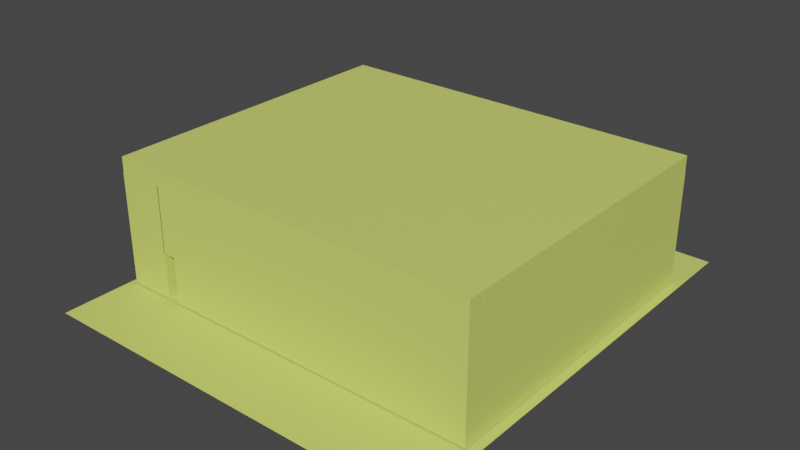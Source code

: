 # Source: untitled.blend  (saved by Blender 3.0.42; exported with 4.5.12 LTS)
import bpy
from mathutils import Matrix  # noqa: F401  (used for matrix-valued properties, if any)

bpy.ops.wm.read_factory_settings(use_empty=True)
scene = bpy.context.scene
scene.name = 'Scene'

# ---- collections
col_collection = bpy.data.collections.new('Collection'); scene.collection.children.link(col_collection)

# ---- materials (node trees are filled in below, after node groups)
mat_material_001 = bpy.data.materials.new('Material.001')
mat_material_001.use_transparent_shadow = False

# ---- material node trees
mat_material_001.use_nodes = True; mat_material_001.node_tree.nodes.clear()
_N = mat_material_001.node_tree.nodes; _L = mat_material_001.node_tree.links
n0 = _N.new('ShaderNodeBsdfPrincipled'); n0.name = 'Principled BSDF'; n0.location = (10, 300)
n0.distribution = 'GGX'
n0.subsurface_method = 'RANDOM_WALK_SKIN'
n0.inputs[0].default_value = (0.6866, 0.8, 0.162, 1.0)
n0.inputs[3].default_value = 1.45
n0.inputs[27].default_value = (0.0, 0.0, 0.0, 1.0)
n0.inputs[28].default_value = 1.0
n1 = _N.new('ShaderNodeOutputMaterial'); n1.name = 'Material Output'; n1.location = (300, 300)
_L.new(n0.outputs[0], n1.inputs[0])
n1.is_active_output = True

# ---- world
world_world = bpy.data.worlds.new('World'); scene.world = world_world
world_world.use_nodes = True; world_world.node_tree.nodes.clear()
_N = world_world.node_tree.nodes; _L = world_world.node_tree.links
n0 = _N.new('ShaderNodeOutputWorld'); n0.name = 'World Output'; n0.location = (300, 300)
n1 = _N.new('ShaderNodeBackground'); n1.name = 'Background'; n1.location = (10, 300)
n1.inputs[0].default_value = (0.05088, 0.05088, 0.05088, 1.0)
_L.new(n1.outputs[0], n0.inputs[0])
n0.is_active_output = True
world_world.color = (0.05088, 0.05088, 0.05088)
world_world.use_sun_shadow = False
world_world.sun_shadow_jitter_overblur = 0.0

# ---- meshes
me_cube_001 = bpy.data.meshes.new('Cube.001')
me_cube_001.from_pydata([(-1.0, -1.0, -1.0), (-1.0, -1.0, 1.0), (-1.0, 1.0, -1.0), (-1.0, 1.0, 1.0), (1.0, -1.0, -1.0), (1.0, -1.0, 1.0), (1.0, 1.0, -1.0), (1.0, 1.0, 1.0), (-1.0, 4.353, 1.0), (-1.0, 4.353, -1.0), (1.0, 4.353, -1.0), (1.0, 4.353, 1.0), (-1.0, -1.0, 4.718), (-1.0, 1.0, 4.718), (1.0, 1.0, 4.718), (1.0, -1.0, 4.718), (-1.0, 4.353, 4.718), (1.0, 4.353, 4.718), (-1.0, 1.0, -2.055), (-1.0, -1.0, -2.055), (1.0, 1.0, -2.055), (1.0, -1.0, -2.055), (1.0, 1.0, -2.061), (-1.0, 1.0, -2.061), (1.0, 4.353, -2.061), (-1.0, 4.353, -2.061)], [], [(0, 1, 3, 2), (7, 6, 10, 11), (6, 7, 5, 4), (4, 5, 1, 0), (4, 0, 19, 21), (8, 3, 13, 16), (9, 8, 11, 10), (6, 2, 23, 22), (11, 8, 16, 17), (2, 3, 8, 9), (14, 13, 12, 15), (13, 14, 17, 16), (5, 7, 14, 15), (7, 11, 17, 14), (3, 1, 12, 13), (1, 5, 15, 12), (18, 20, 21, 19), (2, 6, 20, 18), (0, 2, 18, 19), (6, 4, 21, 20), (22, 23, 25, 24), (9, 10, 24, 25), (2, 9, 25, 23), (10, 6, 22, 24)])
_uv = me_cube_001.uv_layers.new(name='UVMap')
_uv.uv.foreach_set('vector', [0.375, 0.0, 0.625, 0.0, 0.625, 0.25, 0.375, 0.25, 0.625, 0.5, 0.375, 0.5, 0.375, 0.5, 0.625, 0.5, 0.375, 0.5, 0.625, 0.5, 0.625, 0.75, 0.375, 0.75, 0.375, 0.75, 0.625, 0.75, 0.625, 1.0, 0.375, 1.0, 0.375, 0.75, 0.375, 1.0, 0.375, 1.0, 0.375, 0.75, 0.625, 0.25, 0.625, 0.25, 0.625, 0.25, 0.625, 0.25, 0.375, 0.25, 0.625, 0.25, 0.625, 0.5, 0.375, 0.5, 0.375, 0.5, 0.125, 0.5, 0.125, 0.5, 0.375, 0.5, 0.625, 0.5, 0.625, 0.25, 0.625, 0.25, 0.625, 0.5, 0.375, 0.25, 0.625, 0.25, 0.625, 0.25, 0.375, 0.25, 0.625, 0.5, 0.875, 0.5, 0.875, 0.75, 0.625, 0.75, 0.875, 0.5, 0.625, 0.5, 0.625, 0.5, 0.875, 0.5, 0.625, 0.75, 0.625, 0.5, 0.625, 0.5, 0.625, 0.75, 0.625, 0.5, 0.625, 0.5, 0.625, 0.5, 0.625, 0.5, 0.625, 0.25, 0.625, 0.0, 0.625, 0.0, 0.625, 0.25, 0.625, 1.0, 0.625, 0.75, 0.625, 0.75, 0.625, 1.0, 0.125, 0.5, 0.375, 0.5, 0.375, 0.75, 0.125, 0.75, 0.125, 0.5, 0.375, 0.5, 0.375, 0.5, 0.125, 0.5, 0.375, 0.0, 0.375, 0.25, 0.375, 0.25, 0.375, 0.0, 0.375, 0.5, 0.375, 0.75, 0.375, 0.75, 0.375, 0.5, 0.375, 0.5, 0.125, 0.5, 0.125, 0.5, 0.375, 0.5, 0.375, 0.25, 0.375, 0.5, 0.375, 0.5, 0.375, 0.25, 0.375, 0.25, 0.375, 0.25, 0.375, 0.25, 0.375, 0.25, 0.375, 0.5, 0.375, 0.5, 0.375, 0.5, 0.375, 0.5])
me_cube_001.use_remesh_fix_poles = True
me_cube_001.use_remesh_preserve_attributes = False
me_cube_001.update()
me_cube_002 = bpy.data.meshes.new('Cube.002')
me_cube_002.from_pydata([(-1.0, -1.0, -1.0), (-1.0, -1.0, 1.0), (-1.0, 1.0, -1.0), (-1.0, 1.0, 1.0), (1.0, -1.0, -1.0), (1.0, -1.0, 1.0), (1.0, 1.0, -1.0), (1.0, 1.0, 1.0), (-1.0, 4.398, 1.0), (-1.0, 4.398, -1.0), (1.0, 4.398, -1.0), (1.0, 4.398, 1.0), (-1.0, -1.0, 4.718), (-1.0, 1.0, 4.718), (1.0, 1.0, 4.718), (1.0, -1.0, 4.718), (-1.0, 4.398, 4.718), (1.0, 4.398, 4.718), (-1.0, 1.0, -2.16), (-1.0, -1.0, -2.16), (1.0, 1.0, -2.16), (1.0, -1.0, -2.16), (1.0, 1.0, -2.192), (-1.0, 1.0, -2.192), (1.0, 4.398, -2.192), (-1.0, 4.398, -2.192)], [], [(0, 1, 3, 2), (3, 1, 12, 13), (6, 7, 5, 4), (4, 5, 1, 0), (0, 2, 18, 19), (8, 3, 13, 16), (9, 8, 11, 10), (2, 3, 8, 9), (7, 6, 10, 11), (9, 10, 24, 25), (13, 14, 17, 16), (14, 13, 12, 15), (1, 5, 15, 12), (7, 11, 17, 14), (11, 8, 16, 17), (5, 7, 14, 15), (18, 20, 21, 19), (6, 4, 21, 20), (4, 0, 19, 21), (2, 6, 20, 18), (22, 23, 25, 24), (2, 9, 25, 23), (10, 6, 22, 24), (6, 2, 23, 22)])
_uv = me_cube_002.uv_layers.new(name='UVMap')
_uv.uv.foreach_set('vector', [0.375, 0.0, 0.625, 0.0, 0.625, 0.25, 0.375, 0.25, 0.625, 0.25, 0.625, 0.0, 0.625, 0.0, 0.625, 0.25, 0.375, 0.5, 0.625, 0.5, 0.625, 0.75, 0.375, 0.75, 0.375, 0.75, 0.625, 0.75, 0.625, 1.0, 0.375, 1.0, 0.375, 0.0, 0.375, 0.25, 0.375, 0.25, 0.375, 0.0, 0.625, 0.25, 0.625, 0.25, 0.625, 0.25, 0.625, 0.25, 0.375, 0.25, 0.625, 0.25, 0.625, 0.5, 0.375, 0.5, 0.375, 0.25, 0.625, 0.25, 0.625, 0.25, 0.375, 0.25, 0.625, 0.5, 0.375, 0.5, 0.375, 0.5, 0.625, 0.5, 0.375, 0.25, 0.375, 0.5, 0.375, 0.5, 0.375, 0.25, 0.875, 0.5, 0.625, 0.5, 0.625, 0.5, 0.875, 0.5, 0.625, 0.5, 0.875, 0.5, 0.875, 0.75, 0.625, 0.75, 0.625, 1.0, 0.625, 0.75, 0.625, 0.75, 0.625, 1.0, 0.625, 0.5, 0.625, 0.5, 0.625, 0.5, 0.625, 0.5, 0.625, 0.5, 0.625, 0.25, 0.625, 0.25, 0.625, 0.5, 0.625, 0.75, 0.625, 0.5, 0.625, 0.5, 0.625, 0.75, 0.125, 0.5, 0.375, 0.5, 0.375, 0.75, 0.125, 0.75, 0.375, 0.5, 0.375, 0.75, 0.375, 0.75, 0.375, 0.5, 0.375, 0.75, 0.375, 1.0, 0.375, 1.0, 0.375, 0.75, 0.125, 0.5, 0.375, 0.5, 0.375, 0.5, 0.125, 0.5, 0.375, 0.5, 0.125, 0.5, 0.125, 0.5, 0.375, 0.5, 0.375, 0.25, 0.375, 0.25, 0.375, 0.25, 0.375, 0.25, 0.375, 0.5, 0.375, 0.5, 0.375, 0.5, 0.375, 0.5, 0.375, 0.5, 0.125, 0.5, 0.125, 0.5, 0.375, 0.5])
me_cube_002.use_remesh_fix_poles = True
me_cube_002.use_remesh_preserve_attributes = False
me_cube_002.update()
me_cube_003 = bpy.data.meshes.new('Cube.003')
me_cube_003.from_pydata([(-1.0, -1.0, -1.0), (-1.0, -1.0, 1.0), (-1.0, 1.0, -1.0), (-1.0, 1.0, 1.0), (1.0, -1.0, -1.0), (1.0, -1.0, 1.0), (1.0, 1.0, -1.0), (1.0, 1.0, 1.0), (-1.0, 4.353, 1.0), (-1.0, 4.353, -1.0), (1.0, 4.353, -1.0), (1.0, 4.353, 1.0), (1.0, 2.924, -1.0), (1.0, 2.924, 1.0), (-1.0, 2.924, -1.0), (-1.0, 2.924, 1.0), (3.732, 1.0, 1.0), (3.732, 1.0, -1.0), (3.732, 2.924, 1.0), (3.732, 2.924, -1.0), (4.926, 1.0, 1.0), (4.926, 1.0, -1.0), (4.926, 2.924, 1.0), (4.926, 2.924, -1.0), (6.984, 1.0, 1.0), (6.984, 1.0, -1.0), (6.984, 2.924, 1.0), (6.984, 2.924, -1.0), (4.926, -3.097, 1.0), (4.926, -3.097, -1.0), (6.984, -3.097, 1.0), (6.984, -3.097, -1.0), (-1.0, 4.897, 1.0), (-1.0, 4.897, -1.0), (1.0, 4.897, -1.0), (1.0, 4.897, 1.0), (-1.0, 6.907, 1.0), (-1.0, 6.907, -1.0), (1.0, 6.907, -1.0), (1.0, 6.907, 1.0), (6.909, 4.897, 1.0), (6.909, 4.897, -1.0), (6.909, 6.907, 1.0), (6.909, 6.907, -1.0), (-1.0, 10.9, 1.0), (-1.0, 10.9, -1.0), (1.0, 10.9, -1.0), (1.0, 10.9, 1.0), (5.005, -7.107, -1.988), (5.005, -7.107, 0.01185), (5.005, -5.107, -1.988), (5.005, -5.107, 0.01185), (7.005, -7.107, -1.988), (7.005, -7.107, 0.01185), (7.005, -5.107, -1.988), (7.005, -5.107, 0.01185), (7.968, -4.12, -1.988), (7.968, -4.12, 0.01185), (9.968, -4.12, -1.988), (9.968, -4.12, 0.01185), (9.968, -5.107, 0.01185), (9.968, -5.107, -1.988), (9.968, -7.107, 0.01185), (9.968, -7.107, -1.988), (7.968, -5.107, 0.01185), (7.968, -5.107, -1.988), (7.968, -7.107, 0.01185), (7.968, -7.107, -1.988), (9.997, 2.845, -1.988), (9.997, 2.845, 0.01185), (7.997, 2.845, 0.01185), (7.997, 2.845, -1.988), (9.968, -3.044, -1.988), (9.968, -3.044, 0.01185), (7.968, -3.044, 0.01185), (7.968, -3.044, -1.988), (11.08, -7.107, -1.988), (11.08, -7.107, 0.01185), (11.08, -5.107, -1.988), (11.08, -5.107, 0.01185), (13.08, -7.107, -1.988), (13.08, -7.107, 0.01185), (13.08, -5.107, -1.988), (13.08, -5.107, 0.01185), (11.08, -3.749, 0.01185), (11.08, -3.749, -1.988), (13.08, -3.749, -1.988), (13.08, -3.749, 0.01185), (-1.034, -7.107, -0.9882), (0.9663, -7.107, -0.9882), (-1.034, -5.107, -0.9882), (0.9663, -5.107, -0.9882), (14.97, -7.107, -1.988), (14.97, -7.107, 0.01185), (14.97, -5.107, -1.988), (14.97, -5.107, 0.01185), (16.97, -7.107, -1.988), (16.97, -7.107, 0.01185), (16.97, -5.107, -1.988), (16.97, -5.107, 0.01185), (20.95, -5.107, 0.01185), (20.95, -5.107, -1.988), (20.95, -7.107, -1.988), (20.95, -7.107, 0.01185), (2.014, 7.934, -1.988), (2.014, 7.934, 0.01185), (2.014, 9.934, -1.988), (2.014, 9.934, 0.01185), (4.014, 7.934, -1.988), (4.014, 7.934, 0.01185), (4.014, 9.934, -1.988), (4.014, 9.934, 0.01185), (5.005, 7.877, -1.988), (5.005, 7.877, 0.01185), (5.005, 9.877, -1.988), (5.005, 9.877, 0.01185), (7.005, 7.877, -1.988), (7.005, 7.877, 0.01185), (7.005, 9.877, -1.988), (7.005, 9.877, 0.01185), (5.005, 10.81, 0.01185), (5.005, 10.81, -1.988), (7.005, 10.81, -1.988), (7.005, 10.81, 0.01185), (7.997, 4.914, -1.988), (7.997, 4.914, 0.01185), (7.997, 6.914, -1.988), (7.997, 6.914, 0.01185), (9.997, 4.914, -1.988), (9.997, 4.914, 0.01185), (9.997, 6.914, -1.988), (9.997, 6.914, 0.01185), (7.968, 0.8787, -1.988), (7.968, 0.8787, 0.01185), (7.968, 2.879, -1.988), (7.968, 2.879, 0.01185), (9.968, 0.8787, -1.988), (9.968, 0.8787, 0.01185), (9.968, 2.879, -1.988), (9.968, 2.879, 0.01185), (7.968, -0.05259, -1.988), (7.968, -0.05259, 0.01185), (9.968, -0.05259, 0.01185), (9.968, -0.05259, -1.988), (7.968, -2.056, -1.988), (7.968, -2.056, 0.01185), (9.968, -2.056, 0.01185), (9.968, -2.056, -1.988), (13.02, -0.05259, 0.01185), (13.02, -0.05259, -1.988), (13.02, -2.056, 0.01185), (13.02, -2.056, -1.988), (13.02, 2.879, 0.01185), (13.02, 2.879, -1.988), (13.02, 0.8787, -1.988), (13.02, 0.8787, 0.01185), (12.96, 6.914, 0.01185), (12.96, 6.914, -1.988), (12.96, 4.914, -1.988), (12.96, 4.914, 0.01185), (19.0, -4.088, -1.988), (19.0, -4.088, 0.01185), (19.0, -2.088, -1.988), (19.0, -2.088, 0.01185), (21.0, -4.088, -1.988), (21.0, -4.088, 0.01185), (21.0, -2.088, -1.988), (21.0, -2.088, 0.01185), (14.97, -2.088, -1.988), (14.97, -4.088, -1.988), (14.97, -4.088, 0.01185), (14.97, -2.088, 0.01185), (19.0, -0.2453, 0.01185), (19.0, -0.2453, -1.988), (21.0, -0.2453, -1.988), (21.0, -0.2453, 0.01185), (19.0, 0.7912, 0.01185), (19.0, 0.7912, -1.988), (21.0, 0.7912, -1.988), (21.0, 0.7912, 0.01185), (15.17, -0.2453, 0.01185), (15.17, -0.2453, -1.988), (15.17, 0.7912, 0.01185), (15.17, 0.7912, -1.988), (19.0, 2.786, 0.01185), (19.0, 2.786, -1.988), (15.17, 2.786, 0.01185), (15.17, 2.786, -1.988), (14.97, 3.87, -1.988), (14.97, 3.87, 0.01185), (14.97, 5.87, -1.988), (14.97, 5.87, 0.01185), (16.97, 3.87, -1.988), (16.97, 3.87, 0.01185), (16.97, 5.87, -1.988), (16.97, 5.87, 0.01185), (20.01, 5.87, 0.01185), (20.01, 5.87, -1.988), (20.01, 3.87, -1.988), (20.01, 3.87, 0.01185), (20.95, 5.87, 0.01185), (20.95, 5.87, -1.988), (20.95, 3.87, -1.988), (20.95, 3.87, 0.01185), (20.01, 1.951, 0.01185), (20.01, 1.951, -1.988), (20.95, 1.951, 0.01185), (20.95, 1.951, -1.988), (7.968, 8.893, -1.988), (7.968, 8.893, 0.01185), (7.968, 10.89, -1.988), (7.968, 10.89, 0.01185), (9.968, 8.893, -1.988), (9.968, 8.893, 0.01185), (9.968, 10.89, -1.988), (9.968, 10.89, 0.01185), (7.968, 7.905, -1.988), (7.968, 7.905, 0.01185), (9.968, 7.905, 0.01185), (9.968, 7.905, -1.988), (12.96, 8.893, 0.01185), (12.96, 8.893, -1.988), (12.96, 7.905, 0.01185), (12.96, 7.905, -1.988), (13.95, 8.893, 0.01185), (13.95, 8.893, -1.988), (13.95, 7.905, 0.01185), (13.95, 7.905, -1.988), (14.97, 6.889, -1.988), (14.97, 6.889, 0.01185), (14.97, 8.889, -1.988), (14.97, 8.889, 0.01185), (16.97, 6.889, -1.988), (16.97, 6.889, 0.01185), (16.97, 8.889, -1.988), (16.97, 8.889, 0.01185), (19.93, 8.889, 0.01185), (19.93, 8.889, -1.988), (19.93, 6.889, -1.988), (19.93, 6.889, 0.01185), (14.97, 10.92, 0.01185), (14.97, 10.92, -1.988), (16.97, 10.92, -1.988), (16.97, 10.92, 0.01185), (13.96, -0.2453, 0.01185), (13.96, -0.2453, -1.988), (13.96, 0.7912, 0.01185), (13.96, 0.7912, -1.988), (11.97, 0.8787, -1.988), (11.97, 0.8787, 0.01185), (11.97, 2.879, -1.988), (11.97, 2.879, 0.01185), (7.968, 1.907, -1.988), (7.968, 1.907, 0.01185), (9.968, 1.907, -1.988), (7.005, -5.107, 4.822), (13.02, 1.907, -1.988), (13.02, 1.907, 0.01185), (5.005, -5.107, 4.822), (11.97, 1.907, -1.988), (13.98, 2.879, 0.01185), (13.98, 2.879, -1.988), (13.98, 1.907, -1.988), (13.98, 1.907, 0.01185), (14.97, -6.165, -1.988), (14.97, -6.165, 0.01185), (16.97, -6.165, -1.988), (5.005, -7.107, 4.822), (20.95, -6.165, -1.988), (20.95, -6.165, 0.01185), (13.95, -6.165, 0.01185), (13.95, -5.107, 0.01185), (13.95, -5.107, -1.988), (13.95, -6.165, -1.988), (11.08, -3.1, 0.01185), (11.08, -3.1, -1.988), (13.08, -3.1, -1.988), (13.08, -3.1, 0.01185), (13.98, 6.914, 0.01185), (13.98, 6.914, -1.988), (13.98, 4.914, -1.988), (13.98, 4.914, 0.01185), (-1.0, -1.0, 4.979), (-1.0, 1.0, 4.979), (1.0, 1.0, 4.979), (1.0, -1.0, 4.979), (-1.0, 4.353, 4.979), (1.0, 4.353, 4.979), (1.0, 2.924, 4.979), (-1.0, 2.924, 4.979), (3.732, 2.924, 4.979), (3.732, 1.0, 4.979), (4.926, 2.924, 4.979), (4.926, 1.0, 4.979), (6.984, 2.924, 4.979), (6.984, 1.0, 4.979), (4.926, -3.097, 4.979), (6.984, -3.097, 4.979), (-1.0, 4.897, 4.979), (1.0, 4.897, 4.979), (-1.0, 6.907, 4.979), (1.0, 6.907, 4.979), (6.909, 6.907, 4.979), (6.909, 4.897, 4.979), (-1.0, 10.9, 4.979), (1.0, 10.9, 4.979), (5.005, -7.107, 3.991), (5.005, -5.107, 3.991), (7.005, -5.107, 3.991), (7.005, -7.107, 3.991), (9.968, -5.107, 3.991), (9.968, -4.12, 3.991), (7.968, -4.12, 3.991), (9.968, -7.107, 3.991), (7.968, -7.107, 3.991), (7.968, -5.107, 3.991), (9.997, 2.845, 3.991), (7.997, 2.845, 3.991), (7.968, -3.044, 3.991), (7.968, -2.056, 3.991), (9.997, 4.914, 3.991), (9.968, -3.044, 3.991), (9.968, -2.056, 3.991), (7.997, 4.914, 3.991), (11.08, -7.107, 3.991), (11.08, -5.107, 3.991), (13.08, -5.107, 3.991), (13.08, -7.107, 3.991), (11.08, -3.749, 3.991), (13.08, -3.749, 3.991), (14.97, -6.165, 3.991), (14.97, -5.107, 3.991), (16.97, -5.107, 3.991), (9.968, -3.044, 4.735), (16.97, -7.107, 3.991), (14.97, -7.107, 3.991), (20.95, -6.165, 3.991), (20.95, -7.107, 3.991), (20.95, -5.107, 3.991), (2.014, 7.934, 3.991), (2.014, 9.934, 3.991), (4.014, 9.934, 3.991), (4.014, 7.934, 3.991), (5.005, 7.877, 3.991), (5.005, 9.877, 3.991), (7.005, 9.877, 3.991), (7.005, 7.877, 3.991), (5.005, 10.81, 3.991), (7.005, 10.81, 3.991), (7.997, 6.914, 3.991), (9.997, 6.914, 3.991), (7.968, 1.907, 3.991), (7.968, 2.879, 3.991), (9.968, 2.879, 3.991), (7.968, -2.056, 4.735), (9.968, 0.8787, 3.991), (7.968, 0.8787, 3.991), (9.968, -0.05259, 3.991), (7.968, -0.05259, 3.991), (13.02, -2.056, 3.991), (13.02, -0.05259, 3.991), (13.02, 1.907, 3.991), (13.02, 0.8787, 3.991), (11.97, 0.8787, 3.991), (11.97, 2.879, 3.991), (12.96, 6.914, 3.991), (12.96, 4.914, 3.991), (19.0, -4.088, 3.991), (19.0, -2.088, 3.991), (21.0, -2.088, 3.991), (21.0, -4.088, 3.991), (14.97, -4.088, 3.991), (14.97, -2.088, 3.991), (19.0, -0.2453, 3.991), (21.0, -0.2453, 3.991), (19.0, 0.7912, 3.991), (21.0, 0.7912, 3.991), (15.17, 0.7912, 3.991), (15.17, -0.2453, 3.991), (15.17, 2.786, 3.991), (19.0, 2.786, 3.991), (14.97, 3.87, 3.991), (14.97, 5.87, 3.991), (16.97, 5.87, 3.991), (16.97, 3.87, 3.991), (20.01, 5.87, 3.991), (20.01, 3.87, 3.991), (20.95, 5.87, 3.991), (20.95, 3.87, 3.991), (20.95, 1.951, 3.991), (20.01, 1.951, 3.991), (7.968, 8.893, 3.991), (7.968, 10.89, 3.991), (9.968, 10.89, 3.991), (9.968, 8.893, 3.991), (9.968, 7.905, 3.991), (7.968, 7.905, 3.991), (12.96, 7.905, 3.991), (12.96, 8.893, 3.991), (13.95, 7.905, 3.991), (13.95, 8.893, 3.991), (14.97, 6.889, 3.991), (14.97, 8.889, 3.991), (16.97, 8.889, 3.991), (16.97, 6.889, 3.991), (19.93, 8.889, 3.991), (19.93, 6.889, 3.991), (14.97, 10.92, 3.991), (16.97, 10.92, 3.991), (13.96, 0.7912, 3.991), (13.96, -0.2453, 3.991), (13.02, 2.879, 3.991), (7.968, -3.044, 4.735), (13.98, 2.879, 3.991), (13.98, 1.907, 3.991), (13.95, -6.165, 3.991), (13.95, -5.107, 3.991), (11.08, -3.1, 3.991), (13.08, -3.1, 3.991), (13.98, 6.914, 3.991), (13.98, 4.914, 3.991), (7.005, -7.107, 4.822), (9.968, -5.107, 4.822), (9.968, -4.12, 4.822), (7.968, -4.12, 4.822), (9.968, -7.107, 4.822), (7.968, -7.107, 4.822), (7.968, -5.107, 4.822), (9.997, 2.845, 4.822), (7.997, 2.845, 4.822), (9.997, 4.914, 4.822), (7.997, 4.914, 4.822), (11.08, -7.107, 4.822), (11.08, -5.107, 4.822), (13.08, -5.107, 4.822), (13.08, -7.107, 4.822), (11.08, -3.749, 4.822), (13.08, -3.749, 4.822), (14.97, -6.165, 4.822), (14.97, -5.107, 4.822), (16.97, -5.107, 4.822), (16.97, -6.165, 4.822), (16.97, -7.107, 4.822), (14.97, -7.107, 4.822), (20.95, -6.165, 4.822), (20.95, -7.107, 4.822), (20.95, -5.107, 4.822), (2.014, 7.934, 4.822), (2.014, 9.934, 4.822), (4.014, 9.934, 4.822), (4.014, 7.934, 4.822), (5.005, 7.877, 4.822), (5.005, 9.877, 4.822), (7.005, 9.877, 4.822), (7.005, 7.877, 4.822), (7.997, 6.914, 4.822), (9.997, 6.914, 4.822), (7.968, 1.907, 4.822), (7.968, 2.879, 4.822), (9.968, 2.879, 4.822), (9.968, 1.907, 4.822), (9.968, 0.8787, 4.822), (7.968, 0.8787, 4.822), (9.968, -0.05259, 4.822), (7.968, -0.05259, 4.822), (13.02, 1.907, 4.822), (13.02, 0.8787, 4.822), (11.97, 0.8787, 4.822), (11.97, 2.879, 4.822), (12.96, 6.914, 4.822), (12.96, 4.914, 4.822), (19.0, -4.088, 4.822), (19.0, -2.088, 4.822), (21.0, -2.088, 4.822), (21.0, -4.088, 4.822), (14.97, -4.088, 4.822), (14.97, -2.088, 4.822), (19.0, -0.2453, 4.822), (21.0, -0.2453, 4.822), (19.0, 0.7912, 4.822), (21.0, 0.7912, 4.822), (15.17, 0.7912, 4.822), (15.17, -0.2453, 4.822), (15.17, 2.786, 4.822), (19.0, 2.786, 4.822), (14.97, 3.87, 4.822), (14.97, 5.87, 4.822), (16.97, 5.87, 4.822), (16.97, 3.87, 4.822), (20.01, 5.87, 4.822), (20.01, 3.87, 4.822), (20.95, 5.87, 4.822), (20.95, 3.87, 4.822), (20.95, 1.951, 4.822), (20.01, 1.951, 4.822), (9.968, 8.893, 4.822), (7.968, 8.893, 4.822), (9.968, 7.905, 4.822), (7.968, 7.905, 4.822), (12.96, 7.905, 4.822), (12.96, 8.893, 4.822), (13.95, 7.905, 4.822), (13.95, 8.893, 4.822), (14.97, 6.889, 4.822), (14.97, 8.889, 4.822), (16.97, 8.889, 4.822), (16.97, 6.889, 4.822), (19.93, 8.889, 4.822), (19.93, 6.889, 4.822), (13.96, 0.7912, 4.822), (13.96, -0.2453, 4.822), (13.02, 2.879, 4.822), (11.97, 1.907, 4.822), (13.98, 2.879, 4.822), (13.98, 1.907, 4.822), (13.95, -6.165, 4.822), (13.95, -5.107, 4.822), (11.08, -3.1, 4.822), (13.08, -3.1, 4.822), (13.98, 6.914, 4.822), (13.98, 4.914, 4.822), (9.968, -2.056, 4.735), (9.968, -0.05259, 4.735), (7.968, -0.05259, 4.735), (13.02, -2.056, 4.735), (13.02, -0.05259, 4.735), (1.0, 6.907, -2.019), (-1.0, 6.907, -2.019), (1.0, 10.9, -2.019), (-1.0, 10.9, -2.019), (1.0, 4.897, -2.027), (-1.0, 4.897, -2.027), (1.0, 6.907, -2.027), (-1.0, 6.907, -2.027), (1.0, 4.353, -2.048), (-1.0, 4.353, -2.048), (1.0, 4.897, -2.048), (-1.0, 4.897, -2.048), (1.0, 4.353, -2.034), (-1.0, 4.353, -2.034), (1.0, 2.924, -2.034), (-1.0, 2.924, -2.034), (1.0, 4.897, -2.034), (1.0, 6.907, -2.034), (6.909, 4.897, -2.034), (6.909, 6.907, -2.034), (1.0, 1.0, -2.03), (-1.0, 1.0, -2.03), (1.0, 2.924, -2.03), (-1.0, 2.924, -2.03), (1.0, 1.0, -2.028), (1.0, 2.924, -2.028), (3.732, 1.0, -2.028), (3.732, 2.924, -2.028), (-1.0, 1.0, -2.03), (-1.0, -1.0, -2.03), (1.0, 1.0, -2.03), (1.0, -1.0, -2.03), (6.984, 1.0, -1.0), (4.926, 1.0, -1.0), (6.984, -3.097, -1.0), (4.926, -3.097, -1.0), (4.926, 1.0, -2.062), (4.926, 2.924, -2.062), (6.984, 1.0, -2.062), (6.984, 2.924, -2.062), (3.732, 1.0, -2.017), (3.732, 2.924, -2.017), (4.926, 1.0, -2.017), (4.926, 2.924, -2.017), (6.984, 1.0, -2.03), (4.926, 1.0, -2.03), (6.984, -3.097, -2.03), (4.926, -3.097, -2.03)], [], [(0, 1, 3, 2), (13, 12, 10, 11), (6, 7, 5, 4), (4, 5, 1, 0), (0, 2, 554, 555), (13, 11, 287, 288), (11, 10, 34, 35), (14, 9, 539, 541), (93, 97, 334, 335), (14, 15, 8, 9), (2, 3, 15, 14), (156, 131, 350, 365), (2, 14, 549, 547), (7, 6, 17, 16), (23, 21, 568, 569), (240, 231, 402, 407), (6, 12, 551, 550), (12, 13, 18, 19), (23, 22, 26, 27), (16, 17, 21, 20), (19, 18, 22, 23), (129, 159, 366, 320), (24, 25, 27, 26), (15, 3, 283, 289), (25, 21, 562, 564), (184, 186, 379, 380), (28, 29, 31, 30), (25, 24, 30, 31), (31, 29, 561, 560), (20, 21, 29, 28), (35, 34, 41, 40), (9, 33, 537, 535), (235, 243, 408, 403), (9, 8, 32, 33), (213, 215, 393, 394), (37, 38, 532, 533), (32, 8, 286, 298), (33, 32, 36, 37), (40, 41, 43, 42), (38, 43, 545, 543), (131, 127, 349, 350), (38, 39, 42, 43), (45, 44, 47, 46), (37, 36, 44, 45), (39, 38, 46, 47), (38, 37, 527, 526), (48, 49, 51, 50), (50, 51, 55, 54), (54, 55, 53, 52), (52, 53, 49, 48), (50, 54, 52, 48), (64, 66, 314, 315), (65, 64, 57, 56), (67, 66, 64, 65), (99, 95, 331, 332), (56, 57, 59, 58), (60, 61, 58, 59), (243, 240, 407, 408), (72, 73, 74, 75), (63, 62, 66, 67), (61, 60, 62, 63), (65, 61, 63, 67), (68, 69, 70, 71), (145, 144, 75, 74), (128, 129, 69, 68), (125, 124, 71, 70), (61, 65, 56, 58), (124, 128, 68, 71), (144, 147, 72, 75), (180, 172, 373, 378), (76, 77, 79, 78), (83, 82, 86, 87), (82, 83, 81, 80), (80, 81, 77, 76), (78, 82, 80, 76), (269, 100, 338, 336), (87, 86, 276, 277), (82, 78, 85, 86), (251, 139, 353, 364), (78, 79, 84, 85), (88, 89, 91, 90), (11, 35, 299, 287), (94, 95, 99, 98), (97, 96, 102, 103), (96, 97, 93, 92), (264, 266, 96, 92), (215, 211, 392, 393), (268, 269, 103, 102), (266, 98, 101, 268), (127, 125, 323, 349), (98, 99, 100, 101), (104, 105, 107, 106), (106, 107, 111, 110), (110, 111, 109, 108), (108, 109, 105, 104), (106, 110, 108, 104), (137, 249, 363, 355), (112, 113, 115, 114), (114, 115, 120, 121), (118, 119, 117, 116), (116, 117, 113, 112), (114, 118, 116, 112), (57, 64, 315, 312), (121, 120, 123, 122), (119, 118, 122, 123), (118, 114, 121, 122), (1, 5, 285, 282), (124, 125, 127, 126), (126, 127, 131, 130), (265, 93, 335, 330), (211, 209, 391, 392), (126, 130, 128, 124), (62, 60, 310, 313), (252, 253, 135, 134), (134, 135, 139, 138), (249, 248, 154, 155), (133, 132, 140, 141), (252, 254, 136, 132), (236, 235, 403, 405), (140, 143, 147, 144), (132, 136, 143, 140), (119, 123, 348, 345), (136, 137, 142, 143), (147, 146, 73, 72), (141, 140, 144, 145), (155, 257, 361, 362), (233, 239, 406, 404), (149, 148, 150, 151), (146, 147, 151, 150), (143, 142, 148, 149), (147, 143, 149, 151), (256, 257, 155, 154), (259, 250, 153, 256), (260, 152, 411, 413), (250, 251, 152, 153), (5, 7, 284, 285), (130, 131, 156, 157), (129, 128, 158, 159), (128, 130, 157, 158), (163, 162, 168, 171), (162, 163, 172, 173), (166, 167, 165, 164), (164, 165, 161, 160), (162, 166, 164, 160), (257, 263, 414, 361), (169, 170, 171, 168), (160, 161, 170, 169), (206, 203, 388, 389), (162, 160, 169, 168), (175, 174, 178, 179), (167, 166, 174, 175), (166, 162, 173, 174), (239, 236, 405, 406), (177, 176, 179, 178), (174, 173, 177, 178), (120, 115, 344, 347), (177, 173, 181, 183), (183, 181, 245, 247), (177, 183, 187, 185), (66, 62, 313, 314), (173, 172, 180, 181), (184, 185, 187, 186), (176, 177, 185, 184), (183, 182, 186, 187), (30, 24, 295, 297), (188, 189, 191, 190), (190, 191, 195, 194), (194, 195, 196, 197), (192, 193, 189, 188), (190, 194, 192, 188), (199, 204, 390, 386), (199, 198, 205, 204), (193, 192, 198, 199), (192, 194, 197, 198), (84, 79, 325, 328), (201, 200, 203, 202), (198, 197, 201, 202), (175, 179, 376, 374), (197, 196, 200, 201), (204, 205, 207, 206), (198, 202, 207, 205), (20, 28, 296, 293), (202, 203, 206, 207), (208, 209, 211, 210), (210, 211, 215, 214), (214, 215, 213, 212), (123, 120, 347, 348), (210, 214, 212, 208), (59, 57, 312, 311), (219, 218, 217, 216), (212, 213, 220, 221), (209, 208, 216, 217), (208, 212, 219, 216), (148, 142, 357, 360), (219, 212, 221, 223), (229, 233, 404, 401), (218, 219, 223, 222), (225, 224, 226, 227), (221, 220, 224, 225), (223, 221, 225, 227), (222, 223, 227, 226), (228, 229, 231, 230), (235, 234, 242, 243), (263, 260, 413, 414), (232, 233, 229, 228), (230, 234, 232, 228), (204, 206, 389, 390), (237, 236, 239, 238), (234, 235, 236, 237), (233, 232, 238, 239), (232, 234, 237, 238), (241, 240, 243, 242), (234, 230, 241, 242), (60, 59, 311, 310), (230, 231, 240, 241), (245, 244, 246, 247), (181, 180, 244, 245), (146, 150, 359, 322), (182, 183, 247, 246), (138, 139, 251, 250), (83, 87, 329, 326), (254, 138, 250, 259), (137, 136, 248, 249), (136, 254, 259, 248), (28, 30, 297, 296), (150, 148, 360, 359), (248, 259, 256, 154), (256, 153, 261, 262), (3, 1, 282, 283), (134, 138, 254, 252), (132, 133, 253, 252), (261, 260, 263, 262), (179, 176, 375, 376), (153, 152, 260, 261), (257, 256, 262, 263), (113, 117, 346, 343), (96, 266, 268, 102), (101, 100, 269, 268), (49, 53, 309, 306), (94, 98, 266, 264), (92, 93, 265, 264), (273, 270, 271, 272), (94, 264, 273, 272), (264, 265, 270, 273), (95, 94, 272, 271), (275, 274, 277, 276), (86, 85, 275, 276), (200, 196, 385, 387), (85, 84, 274, 275), (279, 278, 281, 280), (157, 156, 278, 279), (159, 158, 280, 281), (158, 157, 279, 280), (284, 283, 282, 285), (289, 288, 287, 286), (283, 284, 288, 289), (288, 284, 291, 290), (290, 291, 293, 292), (292, 293, 295, 294), (295, 293, 296, 297), (286, 287, 299, 298), (300, 301, 305, 304), (298, 299, 301, 300), (301, 299, 303, 302), (390, 389, 493, 494), (329, 418, 518, 437), (349, 323, 431, 455), (318, 321, 333, 412), (387, 385, 489, 491), (418, 417, 517, 518), (415, 330, 438, 515), (388, 387, 491, 492), (331, 416, 516, 439), (384, 386, 490, 488), (416, 415, 515, 516), (344, 345, 348, 347), (343, 346, 454, 451), (385, 383, 487, 489), (346, 345, 453, 454), (345, 344, 452, 453), (381, 384, 488, 485), (360, 357, 522, 525), (322, 359, 524, 521), (336, 338, 446, 444), (344, 343, 451, 452), (339, 342, 450, 447), (383, 382, 486, 487), (330, 335, 443, 438), (342, 341, 449, 450), (382, 381, 485, 486), (413, 411, 511, 513), (341, 340, 448, 449), (379, 377, 481, 483), (361, 414, 514, 465), (340, 339, 447, 448), (375, 380, 484, 479), (393, 392, 391, 394), (414, 413, 513, 514), (338, 332, 440, 446), (380, 379, 483, 484), (334, 337, 445, 442), (402, 403, 408, 407), (378, 373, 477, 482), (337, 336, 444, 445), (335, 334, 442, 443), (332, 331, 439, 440), (374, 376, 480, 478), (376, 375, 479, 480), (351, 356, 462, 457), (328, 325, 433, 436), (369, 374, 478, 473), (271, 270, 415, 416), (176, 184, 380, 375), (70, 69, 316, 317), (186, 182, 377, 379), (8, 15, 289, 286), (217, 218, 395, 396), (36, 32, 298, 300), (246, 244, 410, 409), (103, 269, 336, 337), (209, 217, 396, 391), (135, 253, 351, 352), (145, 74, 318, 319), (95, 271, 416, 331), (191, 189, 381, 382), (270, 265, 330, 415), (244, 180, 378, 410), (97, 103, 337, 334), (139, 135, 352, 353), (40, 42, 302, 303), (182, 246, 409, 377), (69, 129, 320, 316), (195, 191, 382, 383), (100, 99, 332, 338), (74, 73, 321, 318), (35, 40, 303, 299), (249, 155, 362, 363), (165, 167, 369, 370), (277, 274, 417, 418), (42, 39, 301, 302), (152, 251, 364, 411), (107, 105, 339, 340), (220, 213, 394, 398), (7, 16, 291, 284), (73, 146, 322, 321), (18, 13, 288, 290), (161, 165, 370, 367), (125, 70, 317, 323), (87, 277, 418, 329), (47, 44, 304, 305), (189, 193, 384, 381), (111, 107, 340, 341), (218, 222, 397, 395), (274, 84, 328, 417), (39, 47, 305, 301), (171, 170, 371, 372), (44, 36, 300, 304), (253, 133, 356, 351), (109, 111, 341, 342), (226, 224, 400, 399), (79, 77, 324, 325), (281, 278, 419, 420), (133, 141, 358, 356), (196, 195, 383, 385), (163, 171, 372, 368), (222, 226, 399, 397), (105, 109, 342, 339), (170, 161, 367, 371), (224, 220, 398, 400), (159, 281, 420, 366), (142, 137, 355, 357), (16, 20, 293, 291), (278, 156, 365, 419), (51, 49, 306, 307), (193, 199, 386, 384), (22, 18, 290, 292), (115, 113, 343, 344), (24, 26, 294, 295), (81, 83, 326, 327), (55, 51, 307, 308), (203, 200, 387, 388), (231, 229, 401, 402), (172, 163, 368, 373), (26, 22, 292, 294), (77, 81, 327, 324), (141, 145, 319, 358), (53, 55, 308, 309), (117, 119, 345, 346), (167, 175, 374, 369), (255, 258, 267, 421), (427, 422, 423, 424), (422, 427, 426, 425), (434, 433, 432, 435), (433, 434, 437, 436), (438, 439, 516, 515), (441, 438, 443, 442), (441, 442, 445, 444), (449, 448, 447, 450), (453, 452, 451, 454), (456, 430, 470, 469), (430, 431, 429, 428), (456, 455, 431, 430), (460, 457, 462, 461), (461, 462, 464, 463), (512, 467, 466, 465), (469, 470, 520, 519), (473, 472, 471, 474), (471, 472, 476, 475), (472, 473, 478, 477), (477, 478, 480, 479), (477, 479, 481, 482), (481, 479, 484, 483), (487, 486, 485, 488), (487, 488, 490, 489), (489, 490, 492, 491), (492, 490, 494, 493), (495, 496, 498, 497), (500, 499, 501, 502), (495, 497, 499, 500), (505, 506, 508, 507), (505, 504, 503, 506), (482, 481, 509, 510), (460, 461, 467, 512), (459, 460, 512, 468), (468, 512, 465, 511), (459, 458, 457, 460), (511, 465, 514, 513), (440, 441, 444, 446), (440, 439, 438, 441), (436, 437, 518, 517), (350, 349, 455, 456), (417, 328, 436, 517), (386, 390, 494, 490), (420, 419, 519, 520), (389, 388, 492, 493), (366, 420, 520, 470), (352, 351, 457, 458), (419, 365, 469, 519), (353, 352, 458, 459), (394, 391, 496, 495), (396, 395, 497, 498), (358, 357, 463, 464), (391, 396, 498, 496), (356, 358, 464, 462), (307, 306, 267, 258), (357, 355, 461, 463), (308, 307, 258, 255), (309, 308, 255, 421), (398, 394, 495, 500), (306, 309, 421, 267), (395, 397, 499, 497), (310, 311, 423, 422), (399, 400, 502, 501), (311, 312, 424, 423), (397, 399, 501, 499), (314, 313, 425, 426), (400, 398, 500, 502), (313, 310, 422, 425), (402, 401, 503, 504), (362, 361, 465, 466), (312, 315, 427, 424), (403, 402, 504, 505), (355, 363, 467, 461), (315, 314, 426, 427), (364, 353, 459, 468), (401, 404, 506, 503), (317, 316, 428, 429), (406, 405, 507, 508), (320, 366, 470, 430), (404, 406, 508, 506), (365, 350, 456, 469), (316, 320, 430, 428), (405, 403, 505, 507), (370, 369, 473, 474), (323, 317, 429, 431), (367, 370, 474, 471), (325, 324, 432, 433), (409, 410, 510, 509), (372, 371, 475, 476), (410, 378, 482, 510), (368, 372, 476, 472), (327, 326, 434, 435), (377, 409, 509, 481), (371, 367, 471, 475), (324, 327, 435, 432), (363, 362, 466, 467), (411, 364, 468, 511), (373, 368, 472, 477), (326, 329, 437, 434), (521, 354, 412, 333), (522, 523, 354, 521), (522, 521, 524, 525), (359, 360, 525, 524), (319, 318, 412, 354), (358, 319, 354, 523), (357, 358, 523, 522), (321, 322, 521, 333), (526, 527, 529, 528), (46, 38, 526, 528), (45, 46, 528, 529), (37, 45, 529, 527), (530, 531, 533, 532), (33, 37, 533, 531), (34, 33, 531, 530), (38, 34, 530, 532), (534, 535, 537, 536), (34, 10, 534, 536), (33, 34, 536, 537), (10, 9, 535, 534), (540, 541, 539, 538), (10, 12, 540, 538), (12, 14, 541, 540), (9, 10, 538, 539), (542, 543, 545, 544), (41, 34, 542, 544), (43, 41, 544, 545), (34, 38, 543, 542), (546, 547, 549, 548), (12, 6, 546, 548), (6, 2, 547, 546), (14, 12, 548, 549), (550, 551, 553, 552), (17, 6, 550, 552), (19, 17, 552, 553), (12, 19, 553, 551), (554, 556, 557, 555), (6, 4, 557, 556), (4, 0, 555, 557), (2, 6, 556, 554), (560, 561, 573, 572), (21, 25, 558, 559), (25, 31, 560, 558), (29, 21, 559, 561), (562, 563, 565, 564), (21, 23, 563, 562), (23, 27, 565, 563), (27, 25, 564, 565), (566, 567, 569, 568), (17, 19, 567, 566), (21, 17, 566, 568), (19, 23, 569, 567), (571, 570, 572, 573), (558, 560, 572, 570), (559, 558, 570, 571), (561, 559, 571, 573)])
_uv = me_cube_003.uv_layers.new(name='UVMap')
_uv.uv.foreach_set('vector', [0.375, 0.0, 0.625, 0.0, 0.625, 0.25, 0.375, 0.25, 0.625, 0.5, 0.375, 0.5, 0.375, 0.5, 0.625, 0.5, 0.375, 0.5, 0.625, 0.5, 0.625, 0.75, 0.375, 0.75, 0.375, 0.75, 0.625, 0.75, 0.625, 1.0, 0.375, 1.0, 0.375, 0.0, 0.375, 0.25, 0.375, 0.25, 0.375, 0.0, 0.625, 0.5, 0.625, 0.5, 0.625, 0.5, 0.625, 0.5, 0.625, 0.5, 0.375, 0.5, 0.375, 0.5, 0.625, 0.5, 0.375, 0.25, 0.375, 0.25, 0.375, 0.25, 0.375, 0.25, 0.625, 1.0, 0.625, 0.75, 0.625, 0.75, 0.625, 1.0, 0.375, 0.25, 0.625, 0.25, 0.625, 0.25, 0.375, 0.25, 0.375, 0.25, 0.625, 0.25, 0.625, 0.25, 0.375, 0.25, 0.625, 0.5, 0.625, 0.5, 0.625, 0.5, 0.625, 0.5, 0.375, 0.25, 0.375, 0.25, 0.375, 0.25, 0.375, 0.25, 0.625, 0.5, 0.375, 0.5, 0.375, 0.5, 0.625, 0.5, 0.375, 0.5, 0.375, 0.5, 0.375, 0.5, 0.375, 0.5, 0.625, 0.25, 0.625, 0.25, 0.625, 0.25, 0.625, 0.25, 0.375, 0.5, 0.375, 0.5, 0.375, 0.5, 0.375, 0.5, 0.375, 0.5, 0.625, 0.5, 0.625, 0.5, 0.375, 0.5, 0.375, 0.5, 0.625, 0.5, 0.625, 0.5, 0.375, 0.5, 0.625, 0.5, 0.375, 0.5, 0.375, 0.5, 0.625, 0.5, 0.375, 0.5, 0.625, 0.5, 0.625, 0.5, 0.375, 0.5, 0.625, 0.75, 0.625, 0.75, 0.625, 0.75, 0.625, 0.75, 0.625, 0.5, 0.375, 0.5, 0.375, 0.5, 0.625, 0.5, 0.625, 0.25, 0.625, 0.25, 0.625, 0.25, 0.625, 0.25, 0.375, 0.5, 0.375, 0.5, 0.375, 0.5, 0.375, 0.5, 0.625, 0.25, 0.625, 0.25, 0.625, 0.25, 0.625, 0.25, 0.625, 0.5, 0.375, 0.5, 0.375, 0.5, 0.625, 0.5, 0.375, 0.5, 0.625, 0.5, 0.625, 0.5, 0.375, 0.5, 0.375, 0.5, 0.375, 0.5, 0.375, 0.5, 0.375, 0.5, 0.625, 0.5, 0.375, 0.5, 0.375, 0.5, 0.625, 0.5, 0.625, 0.5, 0.375, 0.5, 0.375, 0.5, 0.625, 0.5, 0.375, 0.25, 0.375, 0.25, 0.375, 0.25, 0.375, 0.25, 0.625, 0.5, 0.625, 0.5, 0.625, 0.5, 0.625, 0.5, 0.375, 0.25, 0.625, 0.25, 0.625, 0.25, 0.375, 0.25, 0.625, 0.75, 0.625, 0.5, 0.625, 0.5, 0.625, 0.75, 0.125, 0.5, 0.375, 0.5, 0.375, 0.5, 0.125, 0.5, 0.625, 0.25, 0.625, 0.25, 0.625, 0.25, 0.625, 0.25, 0.375, 0.25, 0.625, 0.25, 0.625, 0.25, 0.375, 0.25, 0.625, 0.5, 0.375, 0.5, 0.375, 0.5, 0.625, 0.5, 0.375, 0.5, 0.375, 0.5, 0.375, 0.5, 0.375, 0.5, 0.625, 0.5, 0.625, 0.25, 0.625, 0.25, 0.625, 0.5, 0.375, 0.5, 0.625, 0.5, 0.625, 0.5, 0.375, 0.5, 0.375, 0.25, 0.625, 0.25, 0.625, 0.5, 0.375, 0.5, 0.375, 0.25, 0.625, 0.25, 0.625, 0.25, 0.375, 0.25, 0.625, 0.5, 0.375, 0.5, 0.375, 0.5, 0.625, 0.5, 0.375, 0.5, 0.125, 0.5, 0.125, 0.5, 0.375, 0.5, 0.375, 0.0, 0.625, 0.0, 0.625, 0.25, 0.375, 0.25, 0.375, 0.25, 0.625, 0.25, 0.625, 0.5, 0.375, 0.5, 0.375, 0.5, 0.625, 0.5, 0.625, 0.75, 0.375, 0.75, 0.375, 0.75, 0.625, 0.75, 0.625, 1.0, 0.375, 1.0, 0.125, 0.5, 0.375, 0.5, 0.375, 0.75, 0.125, 0.75, 0.625, 0.25, 0.625, 0.0, 0.625, 0.0, 0.625, 0.25, 0.375, 0.25, 0.625, 0.25, 0.625, 0.25, 0.375, 0.25, 0.375, 0.0, 0.625, 0.0, 0.625, 0.25, 0.375, 0.25, 0.625, 0.5, 0.625, 0.25, 0.625, 0.25, 0.625, 0.5, 0.375, 0.25, 0.625, 0.25, 0.625, 0.5, 0.375, 0.5, 0.375, 0.5, 0.125, 0.5, 0.125, 0.5, 0.375, 0.5, 0.625, 0.5, 0.625, 0.25, 0.625, 0.25, 0.625, 0.5, 0.375, 0.75, 0.625, 0.75, 0.625, 1.0, 0.375, 1.0, 0.375, 0.75, 0.625, 0.75, 0.625, 1.0, 0.375, 1.0, 0.125, 0.5, 0.375, 0.5, 0.375, 0.75, 0.125, 0.75, 0.625, 0.5, 0.875, 0.5, 0.875, 0.75, 0.625, 0.75, 0.375, 0.75, 0.625, 0.75, 0.625, 1.0, 0.375, 1.0, 0.625, 0.0, 0.375, 0.0, 0.375, 0.0, 0.625, 0.0, 0.375, 0.75, 0.625, 0.75, 0.625, 0.75, 0.375, 0.75, 0.625, 0.0, 0.375, 0.0, 0.375, 0.0, 0.625, 0.0, 0.875, 0.5, 0.625, 0.5, 0.625, 0.5, 0.875, 0.5, 0.125, 0.75, 0.375, 0.75, 0.375, 0.75, 0.125, 0.75, 0.125, 0.75, 0.375, 0.75, 0.375, 0.75, 0.125, 0.75, 0.625, 0.25, 0.625, 0.25, 0.625, 0.25, 0.625, 0.25, 0.375, 0.0, 0.625, 0.0, 0.625, 0.25, 0.375, 0.25, 0.625, 0.5, 0.375, 0.5, 0.375, 0.5, 0.625, 0.5, 0.375, 0.5, 0.625, 0.5, 0.625, 0.75, 0.375, 0.75, 0.375, 0.75, 0.625, 0.75, 0.625, 1.0, 0.375, 1.0, 0.125, 0.5, 0.375, 0.5, 0.375, 0.75, 0.125, 0.75, 0.625, 0.6321, 0.625, 0.5, 0.625, 0.5, 0.625, 0.6321, 0.625, 0.5, 0.375, 0.5, 0.375, 0.5, 0.625, 0.5, 0.375, 0.5, 0.125, 0.5, 0.125, 0.5, 0.375, 0.5, 0.625, 0.5, 0.625, 0.5, 0.625, 0.5, 0.625, 0.5, 0.375, 0.25, 0.625, 0.25, 0.625, 0.25, 0.375, 0.25, 0.0, 0.0, 1.0, 0.0, 1.0, 1.0, 0.0, 1.0, 0.625, 0.5, 0.625, 0.5, 0.625, 0.5, 0.625, 0.5, 0.375, 0.25, 0.625, 0.25, 0.625, 0.5, 0.375, 0.5, 0.625, 0.75, 0.375, 0.75, 0.375, 0.75, 0.625, 0.75, 0.375, 0.75, 0.625, 0.75, 0.625, 1.0, 0.375, 1.0, 0.125, 0.6321, 0.375, 0.6321, 0.375, 0.75, 0.125, 0.75, 0.625, 0.5, 0.625, 0.25, 0.625, 0.25, 0.625, 0.5, 0.375, 0.6321, 0.625, 0.6321, 0.625, 0.75, 0.375, 0.75, 0.375, 0.6321, 0.375, 0.5, 0.375, 0.5, 0.375, 0.6321, 0.625, 0.25, 0.625, 0.0, 0.625, 0.0, 0.625, 0.25, 0.375, 0.5, 0.625, 0.5, 0.625, 0.5, 0.375, 0.5, 0.375, 0.0, 0.625, 0.0, 0.625, 0.25, 0.375, 0.25, 0.375, 0.25, 0.625, 0.25, 0.625, 0.5, 0.375, 0.5, 0.375, 0.5, 0.625, 0.5, 0.625, 0.75, 0.375, 0.75, 0.375, 0.75, 0.625, 0.75, 0.625, 1.0, 0.375, 1.0, 0.125, 0.5, 0.375, 0.5, 0.375, 0.75, 0.125, 0.75, 0.625, 0.75, 0.625, 0.75, 0.625, 0.75, 0.625, 0.75, 0.375, 0.0, 0.625, 0.0, 0.625, 0.25, 0.375, 0.25, 0.375, 0.25, 0.625, 0.25, 0.625, 0.25, 0.375, 0.25, 0.375, 0.5, 0.625, 0.5, 0.625, 0.75, 0.375, 0.75, 0.375, 0.75, 0.625, 0.75, 0.625, 1.0, 0.375, 1.0, 0.125, 0.5, 0.375, 0.5, 0.375, 0.75, 0.125, 0.75, 0.625, 0.25, 0.625, 0.25, 0.625, 0.25, 0.625, 0.25, 0.375, 0.25, 0.625, 0.25, 0.625, 0.5, 0.375, 0.5, 0.625, 0.5, 0.375, 0.5, 0.375, 0.5, 0.625, 0.5, 0.375, 0.5, 0.125, 0.5, 0.125, 0.5, 0.375, 0.5, 0.625, 1.0, 0.625, 0.75, 0.625, 0.75, 0.625, 1.0, 0.375, 0.0, 0.625, 0.0, 0.625, 0.25, 0.375, 0.25, 0.375, 0.25, 0.625, 0.25, 0.625, 0.5, 0.375, 0.5, 0.625, 0.1179, 0.625, 0.0, 0.625, 0.0, 0.625, 0.1179, 0.625, 0.25, 0.625, 0.0, 0.625, 0.0, 0.625, 0.25, 0.125, 0.5, 0.375, 0.5, 0.375, 0.75, 0.125, 0.75, 0.375, 0.75, 0.375, 0.5, 0.375, 0.5, 0.375, 0.75, 0.375, 0.1286, 0.625, 0.1286, 0.625, 0.25, 0.375, 0.25, 0.375, 0.25, 0.625, 0.25, 0.625, 0.5, 0.375, 0.5, 0.625, 0.75, 0.375, 0.75, 0.375, 0.75, 0.625, 0.75, 0.625, 0.0, 0.375, 0.0, 0.375, 0.0, 0.625, 0.0, 0.125, 0.6214, 0.375, 0.6214, 0.375, 0.75, 0.125, 0.75, 0.625, 0.5, 0.625, 0.5, 0.625, 0.5, 0.625, 0.5, 0.125, 0.75, 0.375, 0.75, 0.375, 0.75, 0.125, 0.75, 0.125, 0.75, 0.375, 0.75, 0.375, 0.75, 0.125, 0.75, 0.625, 0.5, 0.625, 0.5, 0.625, 0.5, 0.625, 0.5, 0.375, 0.75, 0.625, 0.75, 0.625, 0.75, 0.375, 0.75, 0.375, 0.75, 0.625, 0.75, 0.625, 0.75, 0.375, 0.75, 0.625, 0.0, 0.375, 0.0, 0.375, 0.0, 0.625, 0.0, 0.625, 0.75, 0.625, 0.6214, 0.625, 0.6214, 0.625, 0.75, 0.625, 0.75, 0.625, 0.75, 0.625, 0.75, 0.625, 0.75, 0.375, 0.75, 0.625, 0.75, 0.625, 0.75, 0.375, 0.75, 0.625, 0.75, 0.375, 0.75, 0.375, 0.75, 0.625, 0.75, 0.375, 0.75, 0.625, 0.75, 0.625, 0.75, 0.375, 0.75, 0.375, 0.75, 0.375, 0.75, 0.375, 0.75, 0.375, 0.75, 0.375, 0.6214, 0.625, 0.6214, 0.625, 0.75, 0.375, 0.75, 0.375, 0.6214, 0.375, 0.5, 0.375, 0.5, 0.375, 0.6214, 0.625, 0.5, 0.625, 0.5, 0.625, 0.5, 0.625, 0.5, 0.375, 0.5, 0.625, 0.5, 0.625, 0.5, 0.375, 0.5, 0.625, 0.75, 0.625, 0.5, 0.625, 0.5, 0.625, 0.75, 0.375, 0.5, 0.625, 0.5, 0.625, 0.5, 0.375, 0.5, 0.625, 0.75, 0.375, 0.75, 0.375, 0.75, 0.625, 0.75, 0.375, 0.75, 0.375, 0.5, 0.375, 0.5, 0.375, 0.75, 0.625, 0.25, 0.375, 0.25, 0.375, 0.25, 0.625, 0.25, 0.375, 0.25, 0.625, 0.25, 0.625, 0.25, 0.375, 0.25, 0.375, 0.5, 0.625, 0.5, 0.625, 0.75, 0.375, 0.75, 0.375, 0.75, 0.625, 0.75, 0.625, 1.0, 0.375, 1.0, 0.125, 0.5, 0.375, 0.5, 0.375, 0.75, 0.125, 0.75, 0.625, 0.6214, 0.625, 0.6214, 0.625, 0.6214, 0.625, 0.6214, 0.375, 0.0, 0.625, 0.0, 0.625, 0.25, 0.375, 0.25, 0.375, 1.0, 0.625, 1.0, 0.625, 1.0, 0.375, 1.0, 0.625, 0.75, 0.625, 0.75, 0.625, 0.75, 0.625, 0.75, 0.125, 0.5, 0.125, 0.75, 0.125, 0.75, 0.125, 0.5, 0.625, 0.5, 0.375, 0.5, 0.375, 0.5, 0.625, 0.5, 0.625, 0.5, 0.375, 0.5, 0.375, 0.5, 0.625, 0.5, 0.375, 0.5, 0.125, 0.5, 0.125, 0.5, 0.375, 0.5, 0.625, 0.75, 0.625, 0.5, 0.625, 0.5, 0.625, 0.75, 0.375, 0.25, 0.625, 0.25, 0.625, 0.5, 0.375, 0.5, 0.375, 0.5, 0.125, 0.5, 0.125, 0.5, 0.375, 0.5, 0.625, 0.25, 0.625, 0.25, 0.625, 0.25, 0.625, 0.25, 0.125, 0.5, 0.125, 0.5, 0.125, 0.5, 0.125, 0.5, 0.125, 0.5, 0.125, 0.5, 0.125, 0.5, 0.125, 0.5, 0.125, 0.5, 0.125, 0.5, 0.125, 0.5, 0.125, 0.5, 0.625, 1.0, 0.625, 0.75, 0.625, 0.75, 0.625, 1.0, 0.375, 0.25, 0.625, 0.25, 0.625, 0.25, 0.375, 0.25, 0.625, 0.25, 0.375, 0.25, 0.375, 0.25, 0.625, 0.25, 0.625, 0.25, 0.375, 0.25, 0.375, 0.25, 0.625, 0.25, 0.375, 0.25, 0.625, 0.25, 0.625, 0.25, 0.375, 0.25, 0.625, 0.5, 0.625, 0.5, 0.625, 0.5, 0.625, 0.5, 0.375, 0.0, 0.625, 0.0, 0.625, 0.25, 0.375, 0.25, 0.375, 0.25, 0.625, 0.25, 0.625, 0.5, 0.375, 0.5, 0.375, 0.5, 0.625, 0.5, 0.625, 0.5, 0.375, 0.5, 0.375, 0.75, 0.625, 0.75, 0.625, 1.0, 0.375, 1.0, 0.125, 0.5, 0.375, 0.5, 0.375, 0.75, 0.125, 0.75, 0.625, 0.75, 0.625, 0.75, 0.625, 0.75, 0.625, 0.75, 0.625, 0.75, 0.375, 0.75, 0.375, 0.75, 0.625, 0.75, 0.625, 0.75, 0.375, 0.75, 0.375, 0.75, 0.625, 0.75, 0.375, 0.75, 0.375, 0.5, 0.375, 0.5, 0.375, 0.75, 0.625, 0.25, 0.625, 0.25, 0.625, 0.25, 0.625, 0.25, 0.375, 0.5, 0.625, 0.5, 0.625, 0.75, 0.375, 0.75, 0.375, 0.75, 0.375, 0.5, 0.375, 0.5, 0.375, 0.75, 0.625, 0.5, 0.625, 0.5, 0.625, 0.5, 0.625, 0.5, 0.375, 0.5, 0.625, 0.5, 0.625, 0.5, 0.375, 0.5, 0.625, 0.75, 0.375, 0.75, 0.375, 0.75, 0.625, 0.75, 0.375, 0.75, 0.375, 0.75, 0.375, 0.75, 0.375, 0.75, 0.625, 0.5, 0.625, 0.5, 0.625, 0.5, 0.625, 0.5, 0.375, 0.75, 0.625, 0.75, 0.625, 0.75, 0.375, 0.75, 0.375, 0.0, 0.625, 0.0, 0.625, 0.25, 0.375, 0.25, 0.375, 0.25, 0.625, 0.25, 0.625, 0.5, 0.375, 0.5, 0.375, 0.5, 0.625, 0.5, 0.625, 0.75, 0.375, 0.75, 0.625, 0.5, 0.625, 0.25, 0.625, 0.25, 0.625, 0.5, 0.125, 0.5, 0.375, 0.5, 0.375, 0.75, 0.125, 0.75, 0.625, 0.5, 0.625, 0.25, 0.625, 0.25, 0.625, 0.5, 0.375, 0.75, 0.625, 0.75, 0.625, 1.0, 0.375, 1.0, 0.375, 0.75, 0.625, 0.75, 0.625, 0.75, 0.375, 0.75, 0.625, 0.0, 0.375, 0.0, 0.375, 0.0, 0.625, 0.0, 0.125, 0.75, 0.375, 0.75, 0.375, 0.75, 0.125, 0.75, 0.625, 0.75, 0.625, 0.75, 0.625, 0.75, 0.625, 0.75, 0.375, 0.75, 0.375, 0.75, 0.375, 0.75, 0.375, 0.75, 0.625, 1.0, 0.625, 0.75, 0.625, 0.75, 0.625, 1.0, 0.625, 0.75, 0.375, 0.75, 0.375, 0.75, 0.625, 0.75, 0.375, 0.75, 0.625, 0.75, 0.625, 0.75, 0.375, 0.75, 0.375, 0.75, 0.625, 0.75, 0.625, 0.75, 0.375, 0.75, 0.375, 0.75, 0.375, 0.75, 0.375, 0.75, 0.375, 0.75, 0.625, 0.75, 0.375, 0.75, 0.375, 0.75, 0.625, 0.75, 0.375, 0.0, 0.625, 0.0, 0.625, 0.25, 0.375, 0.25, 0.625, 0.5, 0.375, 0.5, 0.375, 0.5, 0.625, 0.5, 0.625, 0.6214, 0.625, 0.5, 0.625, 0.5, 0.625, 0.6214, 0.375, 0.75, 0.625, 0.75, 0.625, 1.0, 0.375, 1.0, 0.125, 0.5, 0.375, 0.5, 0.375, 0.75, 0.125, 0.75, 0.625, 0.75, 0.625, 0.75, 0.625, 0.75, 0.625, 0.75, 0.375, 0.5, 0.625, 0.5, 0.625, 0.75, 0.375, 0.75, 0.375, 0.5, 0.625, 0.5, 0.625, 0.5, 0.375, 0.5, 0.625, 0.75, 0.375, 0.75, 0.375, 0.75, 0.625, 0.75, 0.375, 0.75, 0.375, 0.5, 0.375, 0.5, 0.375, 0.75, 0.375, 0.25, 0.625, 0.25, 0.625, 0.5, 0.375, 0.5, 0.375, 0.5, 0.125, 0.5, 0.125, 0.5, 0.375, 0.5, 0.375, 0.5, 0.375, 0.5, 0.375, 0.5, 0.375, 0.5, 0.375, 0.25, 0.625, 0.25, 0.625, 0.25, 0.375, 0.25, 0.375, 0.25, 0.625, 0.25, 0.625, 0.25, 0.375, 0.25, 0.375, 0.25, 0.625, 0.25, 0.625, 0.25, 0.375, 0.25, 0.625, 0.75, 0.625, 0.75, 0.625, 0.75, 0.625, 0.75, 0.625, 0.25, 0.375, 0.25, 0.375, 0.25, 0.625, 0.25, 0.375, 0.5, 0.625, 0.5, 0.625, 0.5, 0.375, 0.5, 0.625, 0.5, 0.625, 0.5, 0.625, 0.5, 0.625, 0.5, 0.375, 0.6214, 0.375, 0.5, 0.375, 0.5, 0.375, 0.6214, 0.625, 0.75, 0.375, 0.75, 0.375, 0.75, 0.625, 0.75, 0.375, 0.75, 0.375, 0.6214, 0.375, 0.6214, 0.375, 0.75, 0.625, 0.5, 0.625, 0.5, 0.625, 0.5, 0.625, 0.5, 0.625, 0.75, 0.625, 0.75, 0.625, 0.75, 0.625, 0.75, 0.375, 0.75, 0.375, 0.6214, 0.375, 0.6214, 0.375, 0.75, 0.375, 0.6214, 0.375, 0.5, 0.375, 0.5, 0.375, 0.6214, 0.625, 0.25, 0.625, 0.0, 0.625, 0.0, 0.625, 0.25, 0.125, 0.5, 0.375, 0.5, 0.375, 0.6214, 0.125, 0.6214, 0.375, 0.0, 0.625, 0.0, 0.625, 0.1286, 0.375, 0.1286, 0.375, 0.5, 0.625, 0.5, 0.625, 0.6214, 0.375, 0.6214, 0.625, 0.5, 0.625, 0.25, 0.625, 0.25, 0.625, 0.5, 0.375, 0.5, 0.625, 0.5, 0.625, 0.5, 0.375, 0.5, 0.625, 0.6214, 0.375, 0.6214, 0.375, 0.6214, 0.625, 0.6214, 0.625, 1.0, 0.625, 0.75, 0.625, 0.75, 0.625, 1.0, 0.375, 0.75, 0.375, 0.6321, 0.375, 0.6321, 0.375, 0.75, 0.375, 0.5, 0.625, 0.5, 0.625, 0.6321, 0.375, 0.6321, 0.625, 1.0, 0.625, 0.75, 0.625, 0.75, 0.625, 1.0, 0.125, 0.5, 0.375, 0.5, 0.375, 0.6321, 0.125, 0.6321, 0.375, 0.0, 0.625, 0.0, 0.625, 0.1179, 0.375, 0.1179, 0.375, 0.1179, 0.625, 0.1179, 0.625, 0.25, 0.375, 0.25, 0.125, 0.5, 0.125, 0.6321, 0.125, 0.6321, 0.125, 0.5, 0.375, 0.1179, 0.625, 0.1179, 0.625, 0.1179, 0.375, 0.1179, 0.625, 0.25, 0.375, 0.25, 0.375, 0.25, 0.625, 0.25, 0.375, 0.25, 0.625, 0.25, 0.625, 0.5, 0.375, 0.5, 0.375, 0.5, 0.125, 0.5, 0.125, 0.5, 0.375, 0.5, 0.625, 0.5, 0.625, 0.5, 0.625, 0.5, 0.625, 0.5, 0.375, 0.25, 0.625, 0.25, 0.625, 0.25, 0.375, 0.25, 0.375, 0.5, 0.625, 0.5, 0.625, 0.75, 0.375, 0.75, 0.375, 0.5, 0.625, 0.5, 0.625, 0.5, 0.375, 0.5, 0.625, 0.75, 0.375, 0.75, 0.375, 0.75, 0.625, 0.75, 0.375, 0.75, 0.375, 0.5, 0.375, 0.5, 0.375, 0.75, 0.625, 0.5, 0.875, 0.5, 0.875, 0.75, 0.625, 0.75, 0.875, 0.5, 0.625, 0.5, 0.625, 0.5, 0.875, 0.5, 0.875, 0.5, 0.625, 0.5, 0.625, 0.5, 0.875, 0.5, 0.625, 0.5, 0.625, 0.5, 0.625, 0.5, 0.625, 0.5, 0.625, 0.5, 0.625, 0.5, 0.625, 0.5, 0.625, 0.5, 0.625, 0.5, 0.625, 0.5, 0.625, 0.5, 0.625, 0.5, 0.625, 0.5, 0.625, 0.5, 0.625, 0.5, 0.625, 0.5, 0.875, 0.5, 0.625, 0.5, 0.625, 0.5, 0.875, 0.5, 0.875, 0.5, 0.625, 0.5, 0.625, 0.5, 0.875, 0.5, 0.875, 0.5, 0.625, 0.5, 0.625, 0.5, 0.875, 0.5, 0.625, 0.5, 0.625, 0.5, 0.625, 0.5, 0.625, 0.5, 0.625, 0.75, 0.625, 0.75, 0.625, 0.75, 0.625, 0.75, 0.625, 0.5, 0.625, 0.5, 0.625, 0.5, 0.625, 0.5, 0.625, 0.25, 0.625, 0.0, 0.625, 0.0, 0.625, 0.25, 0.625, 1.0, 0.625, 0.75, 0.625, 0.75, 0.625, 1.0, 0.625, 0.5, 0.625, 0.5, 0.625, 0.5, 0.625, 0.5, 0.625, 0.5, 0.625, 0.25, 0.625, 0.25, 0.625, 0.5, 0.625, 0.1179, 0.625, 0.1179, 0.625, 0.1179, 0.625, 0.1179, 0.625, 0.75, 0.625, 0.5, 0.625, 0.5, 0.625, 0.75, 0.625, 0.25, 0.625, 0.25, 0.625, 0.25, 0.625, 0.25, 0.625, 0.75, 0.625, 0.75, 0.625, 0.75, 0.625, 0.75, 0.625, 0.25, 0.625, 0.1179, 0.625, 0.1179, 0.625, 0.25, 0.875, 0.5, 0.625, 0.5, 0.625, 0.5, 0.875, 0.5, 0.625, 1.0, 0.625, 0.75, 0.625, 0.75, 0.625, 1.0, 0.625, 0.5, 0.625, 0.5, 0.625, 0.5, 0.625, 0.5, 0.625, 0.75, 0.625, 0.5, 0.625, 0.5, 0.625, 0.75, 0.625, 0.5, 0.875, 0.5, 0.875, 0.5, 0.625, 0.5, 0.625, 1.0, 0.625, 0.75, 0.625, 0.75, 0.625, 1.0, 0.625, 0.75, 0.625, 0.75, 0.625, 0.75, 0.625, 0.75, 0.625, 0.75, 0.625, 0.75, 0.625, 0.75, 0.625, 0.75, 0.625, 0.6321, 0.625, 0.5, 0.625, 0.5, 0.625, 0.6321, 0.625, 0.25, 0.625, 0.0, 0.625, 0.0, 0.625, 0.25, 0.625, 1.0, 0.625, 0.75, 0.625, 0.75, 0.625, 1.0, 0.625, 0.5, 0.625, 0.25, 0.625, 0.25, 0.625, 0.5, 0.625, 0.1179, 0.625, 0.0, 0.625, 0.0, 0.625, 0.1179, 0.625, 0.75, 0.625, 0.5, 0.625, 0.5, 0.625, 0.75, 0.625, 0.25, 0.625, 0.0, 0.625, 0.0, 0.625, 0.25, 0.625, 0.5, 0.625, 0.5, 0.625, 0.5, 0.625, 0.5, 0.625, 0.5, 0.625, 0.25, 0.625, 0.25, 0.625, 0.5, 0.625, 0.25, 0.625, 0.25, 0.625, 0.25, 0.625, 0.25, 0.625, 0.6214, 0.625, 0.6214, 0.625, 0.6214, 0.625, 0.6214, 0.625, 0.25, 0.625, 0.0, 0.625, 0.0, 0.625, 0.25, 0.625, 0.25, 0.625, 0.25, 0.625, 0.25, 0.625, 0.25, 0.625, 0.5, 0.875, 0.5, 0.875, 0.75, 0.625, 0.75, 0.625, 0.6214, 0.625, 0.5, 0.625, 0.5, 0.625, 0.6214, 0.625, 0.5, 0.625, 0.5, 0.625, 0.5, 0.625, 0.5, 0.625, 0.25, 0.625, 0.25, 0.625, 0.25, 0.625, 0.25, 0.625, 0.75, 0.625, 0.75, 0.625, 0.75, 0.625, 0.75, 0.875, 0.5, 0.625, 0.5, 0.625, 0.5, 0.875, 0.5, 0.625, 0.25, 0.625, 0.25, 0.625, 0.25, 0.625, 0.25, 0.625, 0.75, 0.625, 0.6321, 0.625, 0.6321, 0.625, 0.75, 0.625, 1.0, 0.625, 0.75, 0.625, 0.75, 0.625, 1.0, 0.625, 0.5, 0.625, 0.25, 0.625, 0.25, 0.625, 0.5, 0.625, 0.5, 0.625, 0.5, 0.625, 0.5, 0.625, 0.5, 0.625, 0.5, 0.625, 0.25, 0.625, 0.25, 0.625, 0.5, 0.625, 0.1286, 0.625, 0.0, 0.625, 0.0, 0.625, 0.1286, 0.625, 0.25, 0.625, 0.25, 0.625, 0.25, 0.625, 0.25, 0.625, 0.5, 0.625, 0.5, 0.625, 0.5, 0.625, 0.5, 0.625, 0.25, 0.625, 0.1179, 0.625, 0.1179, 0.625, 0.25, 0.625, 0.25, 0.625, 0.25, 0.625, 0.25, 0.625, 0.25, 0.625, 1.0, 0.625, 0.75, 0.625, 0.75, 0.625, 1.0, 0.625, 0.25, 0.625, 0.25, 0.625, 0.25, 0.625, 0.25, 0.625, 0.25, 0.625, 0.25, 0.625, 0.25, 0.625, 0.25, 0.625, 1.0, 0.625, 0.75, 0.625, 0.75, 0.625, 1.0, 0.625, 0.25, 0.625, 0.25, 0.625, 0.25, 0.625, 0.25, 0.625, 0.25, 0.625, 0.25, 0.625, 0.25, 0.625, 0.25, 0.625, 0.75, 0.625, 0.6321, 0.625, 0.6321, 0.625, 0.75, 0.625, 0.0, 0.625, 0.0, 0.625, 0.0, 0.625, 0.0, 0.625, 0.25, 0.625, 0.1286, 0.625, 0.1286, 0.625, 0.25, 0.625, 0.0, 0.625, 0.0, 0.625, 0.0, 0.625, 0.0, 0.625, 0.25, 0.625, 0.25, 0.625, 0.25, 0.625, 0.25, 0.625, 0.25, 0.625, 0.0, 0.625, 0.0, 0.625, 0.25, 0.625, 0.1179, 0.625, 0.1179, 0.625, 0.1179, 0.625, 0.1179, 0.625, 0.25, 0.625, 0.25, 0.625, 0.25, 0.625, 0.25, 0.625, 0.75, 0.625, 0.75, 0.625, 0.75, 0.625, 0.75, 0.625, 0.5, 0.625, 0.25, 0.625, 0.25, 0.625, 0.5, 0.625, 0.5, 0.625, 0.5, 0.625, 0.5, 0.625, 0.5, 0.625, 0.25, 0.625, 0.25, 0.625, 0.25, 0.625, 0.25, 0.625, 0.75, 0.625, 0.75, 0.625, 0.75, 0.625, 0.75, 0.625, 0.5, 0.625, 0.25, 0.625, 0.25, 0.625, 0.5, 0.625, 0.5, 0.625, 0.5, 0.625, 0.5, 0.625, 0.5, 0.625, 1.0, 0.625, 0.75, 0.625, 0.75, 0.625, 1.0, 0.625, 0.5, 0.625, 0.5, 0.625, 0.5, 0.625, 0.5, 0.625, 0.75, 0.625, 0.75, 0.625, 0.75, 0.625, 0.75, 0.625, 0.75, 0.625, 0.5, 0.625, 0.5, 0.625, 0.75, 0.625, 0.5, 0.625, 0.25, 0.625, 0.25, 0.625, 0.5, 0.625, 0.5, 0.625, 0.5, 0.625, 0.5, 0.625, 0.5, 0.625, 0.5, 0.625, 0.5, 0.625, 0.5, 0.625, 0.5, 0.625, 0.25, 0.625, 0.0, 0.625, 0.0, 0.625, 0.25, 0.625, 0.75, 0.625, 0.75, 0.625, 0.75, 0.625, 0.75, 0.625, 0.5, 0.625, 0.5, 0.625, 0.5, 0.625, 0.5, 0.625, 0.75, 0.625, 0.75, 0.625, 0.75, 0.625, 0.75, 0.625, 0.5, 0.625, 0.5, 0.625, 0.5, 0.625, 0.5, 0.625, 1.0, 0.625, 0.75, 0.625, 0.75, 0.625, 1.0, 0.625, 0.0, 0.625, 0.0, 0.625, 0.0, 0.625, 0.0, 0.625, 0.5, 0.625, 0.5, 0.625, 0.5, 0.625, 0.5, 0.625, 0.5, 0.625, 0.25, 0.625, 0.25, 0.625, 0.5, 0.625, 1.0, 0.625, 0.75, 0.625, 0.75, 0.625, 1.0, 0.625, 0.5, 0.625, 0.25, 0.625, 0.25, 0.625, 0.5, 0.625, 0.75, 0.625, 0.75, 0.625, 0.75, 0.625, 0.75, 0.625, 0.25, 0.625, 0.25, 0.625, 0.25, 0.625, 0.25, 0.625, 0.5, 0.625, 0.5, 0.625, 0.5, 0.625, 0.5, 0.625, 0.25, 0.625, 0.0, 0.625, 0.0, 0.625, 0.25, 0.625, 0.25, 0.625, 0.25, 0.625, 0.25, 0.625, 0.25, 0.625, 0.1286, 0.625, 0.0, 0.625, 0.0, 0.625, 0.1286, 0.625, 0.75, 0.625, 0.5, 0.625, 0.5, 0.625, 0.75, 0.625, 0.75, 0.625, 0.75, 0.625, 0.75, 0.625, 0.75, 0.625, 0.25, 0.625, 0.0, 0.625, 0.0, 0.625, 0.25, 0.625, 0.75, 0.625, 0.5, 0.625, 0.5, 0.625, 0.75, 0.625, 0.0, 0.625, 0.0, 0.625, 0.0, 0.625, 0.0, 0.625, 0.5, 0.625, 0.5, 0.625, 0.5, 0.625, 0.5, 0.625, 0.25, 0.625, 0.25, 0.625, 0.25, 0.625, 0.25, 0.625, 0.75, 0.625, 0.75, 0.625, 0.75, 0.625, 0.75, 0.625, 1.0, 0.625, 0.75, 0.625, 0.75, 0.625, 1.0, 0.625, 1.0, 0.625, 1.0, 0.625, 1.0, 0.625, 1.0, 0.625, 0.75, 0.625, 0.75, 0.625, 0.75, 0.625, 0.75, 0.625, 0.75, 0.625, 0.75, 0.625, 0.75, 0.625, 0.75, 0.625, 0.75, 0.625, 0.75, 0.625, 0.75, 0.625, 0.75, 0.625, 0.5, 0.625, 0.5, 0.625, 0.5, 0.625, 0.5, 0.625, 0.5, 0.625, 0.5, 0.625, 0.5, 0.625, 0.5, 0.625, 0.25, 0.625, 0.0, 0.625, 0.0, 0.625, 0.25, 0.625, 0.75, 0.625, 0.75, 0.625, 0.75, 0.625, 0.75, 0.625, 0.5, 0.625, 0.5, 0.625, 0.5, 0.625, 0.5, 0.625, 0.25, 0.625, 0.0, 0.625, 0.0, 0.625, 0.25, 0.625, 0.5, 0.625, 0.5, 0.625, 0.5, 0.625, 0.5, 0.625, 0.75, 0.625, 0.5, 0.625, 0.5, 0.625, 0.75, 0.625, 0.5, 0.625, 0.25, 0.625, 0.25, 0.625, 0.5, 0.625, 0.75, 0.625, 0.5, 0.625, 0.5, 0.625, 0.75, 0.625, 0.25, 0.625, 0.0, 0.625, 0.0, 0.625, 0.25, 0.625, 0.25, 0.625, 0.25, 0.625, 0.25, 0.625, 0.25, 0.625, 0.5, 0.625, 0.5, 0.625, 0.5, 0.625, 0.5, 0.625, 1.0, 0.625, 0.75, 0.625, 0.75, 0.625, 1.0, 0.625, 0.0, 0.625, 0.0, 0.625, 0.0, 0.625, 0.0, 0.625, 0.75, 0.625, 0.5, 0.625, 0.5, 0.625, 0.75, 0.625, 0.75, 0.625, 0.5, 0.625, 0.5, 0.625, 0.75, 0.625, 0.5, 0.625, 0.5, 0.625, 0.5, 0.625, 0.5, 0.625, 0.5, 0.875, 0.5, 0.875, 0.75, 0.625, 0.75, 0.625, 0.5, 0.375, 0.5, 0.375, 0.5, 0.625, 0.5, 0.375, 0.5, 0.625, 0.5, 0.625, 0.75, 0.375, 0.75, 0.625, 0.5, 0.875, 0.5, 0.875, 0.75, 0.625, 0.75, 0.875, 0.5, 0.625, 0.5, 0.625, 0.5, 0.875, 0.5, 0.875, 0.6321, 0.875, 0.5, 0.875, 0.5, 0.875, 0.6321, 0.625, 0.6321, 0.875, 0.6321, 0.875, 0.75, 0.625, 0.75, 0.625, 0.6321, 0.625, 0.75, 0.625, 0.75, 0.625, 0.6321, 0.625, 0.5, 0.875, 0.5, 0.875, 0.75, 0.625, 0.75, 0.625, 0.5, 0.875, 0.5, 0.875, 0.75, 0.625, 0.75, 0.625, 0.5, 0.625, 0.75, 0.625, 0.75, 0.625, 0.5, 0.625, 0.75, 0.875, 0.75, 0.875, 0.75, 0.625, 0.75, 0.625, 0.5, 0.875, 0.5, 0.875, 0.75, 0.625, 0.75, 0.625, 0.6214, 0.875, 0.6214, 0.875, 0.75, 0.625, 0.75, 0.625, 0.75, 0.875, 0.75, 0.875, 0.75, 0.625, 0.75, 0.625, 0.6214, 0.625, 0.75, 0.625, 0.75, 0.625, 0.6214, 0.625, 0.5, 0.625, 0.75, 0.625, 0.75, 0.625, 0.5, 0.625, 0.5, 0.875, 0.5, 0.875, 0.75, 0.625, 0.75, 0.875, 0.75, 0.875, 0.5, 0.875, 0.5, 0.875, 0.75, 0.875, 0.5, 0.625, 0.5, 0.625, 0.5, 0.875, 0.5, 0.875, 0.5, 0.625, 0.5, 0.625, 0.5, 0.875, 0.5, 0.875, 0.5, 0.875, 0.5, 0.875, 0.5, 0.875, 0.5, 0.875, 0.5, 0.875, 0.5, 0.875, 0.5, 0.875, 0.5, 0.625, 0.5, 0.875, 0.5, 0.875, 0.75, 0.625, 0.75, 0.625, 0.5, 0.625, 0.75, 0.625, 0.75, 0.625, 0.5, 0.625, 0.5, 0.625, 0.75, 0.625, 0.75, 0.625, 0.5, 0.625, 0.75, 0.625, 0.75, 0.625, 0.75, 0.625, 0.75, 0.625, 0.75, 0.875, 0.75, 0.875, 0.75, 0.625, 0.75, 0.625, 0.75, 0.625, 0.75, 0.625, 0.75, 0.625, 0.75, 0.625, 0.75, 0.625, 0.75, 0.625, 0.75, 0.625, 0.75, 0.625, 0.5, 0.625, 0.75, 0.625, 0.75, 0.625, 0.5, 0.625, 0.5, 0.875, 0.5, 0.875, 0.75, 0.625, 0.75, 0.875, 0.5, 0.875, 0.5, 0.875, 0.5, 0.875, 0.5, 0.625, 0.6214, 0.625, 0.75, 0.625, 0.75, 0.625, 0.6214, 0.625, 0.5, 0.625, 0.6214, 0.625, 0.6214, 0.625, 0.5, 0.625, 0.5, 0.625, 0.6214, 0.625, 0.6214, 0.625, 0.5, 0.625, 0.5, 0.875, 0.5, 0.875, 0.6214, 0.625, 0.6214, 0.625, 0.5, 0.625, 0.6214, 0.625, 0.6214, 0.625, 0.5, 0.625, 0.5, 0.625, 0.6321, 0.625, 0.6321, 0.625, 0.5, 0.625, 0.5, 0.875, 0.5, 0.875, 0.6321, 0.625, 0.6321, 0.875, 0.5, 0.625, 0.5, 0.625, 0.5, 0.875, 0.5, 0.625, 0.5, 0.625, 0.25, 0.625, 0.25, 0.625, 0.5, 0.625, 0.25, 0.625, 0.25, 0.625, 0.25, 0.625, 0.25, 0.625, 0.75, 0.625, 0.75, 0.625, 0.75, 0.625, 0.75, 0.625, 0.75, 0.625, 0.5, 0.625, 0.5, 0.625, 0.75, 0.625, 0.75, 0.625, 0.75, 0.625, 0.75, 0.625, 0.75, 0.625, 0.75, 0.625, 0.75, 0.625, 0.75, 0.625, 0.75, 0.625, 0.25, 0.625, 0.1286, 0.625, 0.1286, 0.625, 0.25, 0.625, 0.5, 0.625, 0.5, 0.625, 0.5, 0.625, 0.5, 0.625, 0.5, 0.625, 0.25, 0.625, 0.25, 0.625, 0.5, 0.625, 0.75, 0.875, 0.75, 0.875, 0.75, 0.625, 0.75, 0.625, 1.0, 0.625, 0.75, 0.625, 0.75, 0.625, 1.0, 0.875, 0.75, 0.625, 0.75, 0.625, 0.75, 0.875, 0.75, 0.625, 0.0, 0.625, 0.0, 0.625, 0.0, 0.625, 0.0, 0.625, 0.0, 0.625, 0.0, 0.625, 0.0, 0.625, 0.0, 0.625, 0.25, 0.625, 0.0, 0.625, 0.0, 0.625, 0.25, 0.625, 0.75, 0.625, 0.75, 0.625, 0.75, 0.625, 0.75, 0.625, 0.5, 0.625, 0.25, 0.625, 0.25, 0.625, 0.5, 0.625, 0.75, 0.625, 0.5, 0.625, 0.5, 0.625, 0.75, 0.625, 0.75, 0.625, 0.75, 0.625, 0.75, 0.625, 0.75, 0.625, 1.0, 0.625, 0.75, 0.625, 0.75, 0.625, 1.0, 0.625, 0.75, 0.625, 0.75, 0.625, 0.75, 0.625, 0.75, 0.375, 0.5, 0.375, 0.5, 0.375, 0.5, 0.375, 0.5, 0.625, 0.75, 0.625, 0.75, 0.625, 0.75, 0.625, 0.75, 0.625, 0.5, 0.625, 0.25, 0.625, 0.25, 0.625, 0.5, 0.625, 0.75, 0.625, 0.75, 0.625, 0.75, 0.625, 0.75, 0.625, 1.0, 0.625, 0.75, 0.625, 0.75, 0.625, 1.0, 0.625, 0.75, 0.625, 0.75, 0.625, 0.75, 0.625, 0.75, 0.375, 0.75, 0.375, 0.5, 0.375, 0.5, 0.375, 0.75, 0.625, 0.25, 0.625, 0.0, 0.625, 0.0, 0.625, 0.25, 0.625, 0.75, 0.625, 0.6214, 0.625, 0.6214, 0.625, 0.75, 0.625, 0.25, 0.625, 0.25, 0.625, 0.25, 0.625, 0.25, 0.625, 0.5, 0.875, 0.5, 0.875, 0.5, 0.625, 0.5, 0.625, 0.75, 0.625, 0.75, 0.625, 0.75, 0.625, 0.75, 0.625, 0.25, 0.625, 0.0, 0.625, 0.0, 0.625, 0.25, 0.625, 0.5, 0.625, 0.5, 0.625, 0.5, 0.625, 0.5, 0.625, 1.0, 0.625, 0.75, 0.625, 0.75, 0.625, 1.0, 0.625, 1.0, 0.625, 0.75, 0.625, 0.75, 0.625, 1.0, 0.625, 0.75, 0.625, 0.5, 0.625, 0.5, 0.625, 0.75, 0.625, 0.75, 0.625, 0.75, 0.625, 0.75, 0.625, 0.75, 0.625, 0.75, 0.625, 0.75, 0.625, 0.75, 0.625, 0.75, 0.625, 0.5, 0.625, 0.5, 0.625, 0.5, 0.625, 0.5, 0.625, 0.75, 0.625, 0.75, 0.625, 0.75, 0.625, 0.75, 0.625, 0.5, 0.625, 0.5, 0.625, 0.5, 0.625, 0.5, 0.625, 0.75, 0.625, 0.5, 0.625, 0.5, 0.625, 0.75, 0.625, 0.0, 0.625, 0.0, 0.625, 0.0, 0.625, 0.0, 0.625, 1.0, 0.625, 0.75, 0.625, 0.75, 0.625, 1.0, 0.625, 0.25, 0.625, 0.0, 0.625, 0.0, 0.625, 0.25, 0.625, 0.25, 0.625, 0.25, 0.625, 0.25, 0.625, 0.25, 0.625, 0.25, 0.625, 0.0, 0.625, 0.0, 0.625, 0.25, 0.625, 0.25, 0.625, 0.25, 0.625, 0.25, 0.625, 0.25, 0.625, 0.25, 0.625, 0.25, 0.625, 0.25, 0.625, 0.25, 0.625, 0.75, 0.625, 0.5, 0.625, 0.5, 0.625, 0.75, 0.625, 0.25, 0.625, 0.25, 0.625, 0.25, 0.625, 0.25, 0.625, 1.0, 0.625, 1.0, 0.625, 1.0, 0.625, 1.0, 0.625, 1.0, 0.625, 0.75, 0.625, 0.75, 0.625, 1.0, 0.625, 0.75, 0.625, 0.75, 0.625, 0.75, 0.625, 0.75, 0.625, 0.5, 0.625, 0.5, 0.625, 0.5, 0.625, 0.5, 0.625, 0.25, 0.625, 0.25, 0.625, 0.25, 0.625, 0.25, 0.625, 0.5, 0.625, 0.5, 0.625, 0.5, 0.625, 0.5, 0.625, 0.75, 0.875, 0.75, 0.875, 0.75, 0.625, 0.75, 0.625, 0.75, 0.875, 0.75, 0.875, 0.75, 0.625, 0.75, 0.625, 0.75, 0.625, 0.75, 0.625, 0.75, 0.625, 0.75, 0.625, 0.75, 0.625, 0.75, 0.625, 0.75, 0.625, 0.75, 0.625, 0.0, 0.625, 0.0, 0.625, 0.0, 0.625, 0.0, 0.625, 0.0, 0.625, 0.0, 0.625, 0.0, 0.625, 0.0, 0.625, 0.75, 0.875, 0.75, 0.875, 0.75, 0.625, 0.75, 0.625, 0.75, 0.625, 0.75, 0.625, 0.75, 0.625, 0.75, 0.375, 0.5, 0.125, 0.5, 0.125, 0.5, 0.375, 0.5, 0.375, 0.5, 0.375, 0.5, 0.375, 0.5, 0.375, 0.5, 0.375, 0.25, 0.375, 0.5, 0.375, 0.5, 0.375, 0.25, 0.375, 0.25, 0.375, 0.25, 0.375, 0.25, 0.375, 0.25, 0.375, 0.5, 0.125, 0.5, 0.125, 0.5, 0.375, 0.5, 0.375, 0.25, 0.375, 0.25, 0.375, 0.25, 0.375, 0.25, 0.375, 0.5, 0.125, 0.5, 0.125, 0.5, 0.375, 0.5, 0.375, 0.5, 0.375, 0.5, 0.375, 0.5, 0.375, 0.5, 0.375, 0.5, 0.125, 0.5, 0.125, 0.5, 0.375, 0.5, 0.375, 0.5, 0.375, 0.5, 0.375, 0.5, 0.375, 0.5, 0.125, 0.5, 0.375, 0.5, 0.375, 0.5, 0.125, 0.5, 0.375, 0.5, 0.125, 0.5, 0.125, 0.5, 0.375, 0.5, 0.375, 0.5, 0.125, 0.5, 0.125, 0.5, 0.375, 0.5, 0.375, 0.5, 0.375, 0.5, 0.375, 0.5, 0.375, 0.5, 0.375, 0.5, 0.125, 0.5, 0.125, 0.5, 0.375, 0.5, 0.125, 0.5, 0.375, 0.5, 0.375, 0.5, 0.125, 0.5, 0.375, 0.5, 0.375, 0.5, 0.375, 0.5, 0.375, 0.5, 0.375, 0.5, 0.375, 0.5, 0.375, 0.5, 0.375, 0.5, 0.375, 0.5, 0.375, 0.5, 0.375, 0.5, 0.375, 0.5, 0.375, 0.5, 0.375, 0.5, 0.375, 0.5, 0.375, 0.5, 0.375, 0.5, 0.125, 0.5, 0.125, 0.5, 0.375, 0.5, 0.375, 0.5, 0.375, 0.5, 0.375, 0.5, 0.375, 0.5, 0.375, 0.5, 0.125, 0.5, 0.125, 0.5, 0.375, 0.5, 0.125, 0.5, 0.375, 0.5, 0.375, 0.5, 0.125, 0.5, 0.375, 0.5, 0.375, 0.5, 0.375, 0.5, 0.375, 0.5, 0.375, 0.5, 0.375, 0.5, 0.375, 0.5, 0.375, 0.5, 0.375, 0.5, 0.375, 0.5, 0.375, 0.5, 0.375, 0.5, 0.375, 0.5, 0.375, 0.5, 0.375, 0.5, 0.375, 0.5, 0.125, 0.5, 0.375, 0.5, 0.375, 0.75, 0.125, 0.75, 0.375, 0.5, 0.375, 0.75, 0.375, 0.75, 0.375, 0.5, 0.375, 0.75, 0.375, 1.0, 0.375, 1.0, 0.375, 0.75, 0.125, 0.5, 0.375, 0.5, 0.375, 0.5, 0.125, 0.5, 0.375, 0.5, 0.375, 0.5, 0.375, 0.5, 0.375, 0.5, 0.375, 0.5, 0.375, 0.5, 0.375, 0.5, 0.375, 0.5, 0.375, 0.5, 0.375, 0.5, 0.375, 0.5, 0.375, 0.5, 0.375, 0.5, 0.375, 0.5, 0.375, 0.5, 0.375, 0.5, 0.375, 0.5, 0.375, 0.5, 0.375, 0.5, 0.375, 0.5, 0.375, 0.5, 0.375, 0.5, 0.375, 0.5, 0.375, 0.5, 0.375, 0.5, 0.375, 0.5, 0.375, 0.5, 0.375, 0.5, 0.375, 0.5, 0.375, 0.5, 0.375, 0.5, 0.375, 0.5, 0.375, 0.5, 0.375, 0.5, 0.375, 0.5, 0.375, 0.5, 0.375, 0.5, 0.375, 0.5, 0.375, 0.5, 0.375, 0.5, 0.375, 0.5, 0.375, 0.5, 0.375, 0.5, 0.375, 0.5, 0.375, 0.5, 0.375, 0.5, 0.375, 0.5, 0.375, 0.5, 0.375, 0.5, 0.375, 0.5, 0.375, 0.5, 0.375, 0.5, 0.375, 0.5, 0.375, 0.5, 0.375, 0.5, 0.375, 0.5, 0.375, 0.5, 0.375, 0.5, 0.375, 0.5, 0.375, 0.5, 0.375, 0.5, 0.375, 0.5, 0.375, 0.5, 0.375, 0.5])
me_cube_003.use_remesh_fix_poles = True
me_cube_003.use_remesh_preserve_attributes = False
me_cube_003.update()
me_plane = bpy.data.meshes.new('Plane')
me_plane.from_pydata([(-1.0, -1.0, 0.0), (1.0, -1.0, 0.0), (-1.0, 1.0, 0.0), (1.0, 1.0, 0.0), (-0.9267, -1.0, 0.0), (-0.9267, 1.0, 0.0), (0.9221, -1.0, 0.0), (0.9221, 1.0, 0.0), (-1.0, 0.9073, 0.0), (1.0, 0.9073, 0.0), (-0.9267, 0.9073, 0.0), (0.9221, 0.9073, 0.0), (-1.0, -0.899, 0.0), (1.0, -0.899, 0.0), (-0.9267, -0.899, 0.0), (0.9221, -0.899, 0.0), (-0.6879, 1.0, 0.0), (-0.6879, -1.0, 0.0), (-0.6879, 0.9073, 0.0), (-0.6879, -0.899, 0.0), (0.1171, -1.0, 0.0), (0.1171, 1.0, 0.0), (0.1171, 0.9073, 0.0), (0.1171, -0.899, 0.0), (-0.7548, 1.0, 0.0), (-0.7548, 0.9073, 0.0), (-0.7548, -0.899, 0.0), (-0.7548, -1.0, 0.0), (0.8297, -1.0, 0.0), (0.8297, 1.0, 0.0), (0.8297, 0.9073, 0.0), (0.8297, -0.899, 0.0), (-1.0, -0.899, 0.5921), (-1.0, -1.0, 0.5921), (0.9221, -1.0, 0.5921), (1.0, -1.0, 0.5921), (1.0, 0.9073, 0.5921), (1.0, 1.0, 0.5921), (-0.9267, 1.0, 0.5921), (-1.0, 1.0, 0.5921), (-0.9267, -1.0, 0.5921), (-0.7548, 1.0, 0.5921), (-0.9267, 0.9073, 0.5921), (0.8297, -1.0, 0.5921), (0.9221, 1.0, 0.5921), (0.9221, 0.9073, 0.5921), (-1.0, 0.9073, 0.5921), (1.0, -0.899, 0.5921), (-0.9267, -0.899, 0.5921), (0.9221, -0.899, 0.5921), (-0.7548, 0.9073, 0.5921), (-0.7548, -0.899, 0.5921), (0.1171, 1.0, 0.5921), (-0.6879, 1.0, 0.5921), (0.1171, 0.9073, 0.5921), (-0.6879, 0.9073, 0.5921), (0.1171, -0.899, 0.5921), (-0.6879, -0.899, 0.5921), (-0.6879, -1.0, 0.5921), (0.1171, -1.0, 0.5921), (0.8297, 1.0, 0.5921), (0.8297, 0.9073, 0.5921), (0.8297, -0.899, 0.5921), (-0.7548, -1.0, 0.5921), (0.9221, 0.9073, 0.2452), (1.0, 1.0, 0.2452), (0.9221, 1.0, 0.2452), (0.9221, -0.899, 0.2452), (0.8297, -0.899, 0.2452), (1.0, 0.9073, 0.2452), (1.0, -0.899, 0.2452), (-0.6879, -0.899, 0.2452), (0.1171, -0.899, 0.2452), (1.0, -1.0, 0.2452), (0.9221, -1.0, 0.2452), (-0.6879, -1.0, 0.2452), (0.1171, -1.0, 0.2452), (0.8297, -1.0, 0.2452), (-0.7589, -1.0, 0.5921), (-0.7589, -0.899, 0.5921), (-0.7589, -0.899, 0.2452), (-0.7589, -1.0, 0.2452), (0.8202, 0.9073, 0.2452), (0.8202, 0.9073, 0.5921), (0.8202, 1.0, 0.2452), (0.8202, 1.0, 0.5921), (1.0, -0.899, 0.6721), (1.0, 0.9073, 0.6721), (0.9221, -0.899, 0.6721), (0.9221, 0.9073, 0.6721), (-0.9977, -0.899, 0.5921), (-0.9977, 0.9073, 0.5921), (-0.9977, -0.899, 0.6721), (-0.9977, 0.9073, 0.6721), (0.9221, -0.899, 0.5921), (0.9221, -0.899, 0.6721), (-0.9977, -0.899, 0.5921), (-0.9977, -0.899, 0.6721), (0.9221, -0.9992, 0.5921), (0.9221, -0.9992, 0.6721), (-0.9977, -0.9992, 0.5921), (-0.9977, -0.9992, 0.6721), (0.9996, -0.899, 0.5921), (0.9996, -0.899, 0.6721), (0.9996, -0.9992, 0.5921), (0.9996, -0.9992, 0.6721), (1.0, 0.9956, 0.5921), (0.9221, 0.9956, 0.5921), (1.0, 0.9956, 0.6721), (0.9221, 0.9956, 0.6721), (0.9221, 0.9939, 0.6721), (0.9221, 0.9939, 0.5921), (-0.9977, 0.9939, 0.6721), (-0.9977, 0.9939, 0.5921), (-0.9955, -0.899, 0.0), (-0.9955, 0.9073, 0.0), (-0.9955, -0.899, 0.5921), (-0.9955, 0.9073, 0.5921), (-1.037, -1.463, -0.006603), (1.051, -1.463, -0.006603), (-1.037, 1.36, -0.006603), (1.051, 1.36, -0.006603)], [], [(12, 0, 33, 32), (64, 67, 49, 45), (30, 11, 7, 29), (31, 15, 11, 30), (18, 22, 54, 55), (25, 18, 55, 50), (14, 10, 115, 114), (16, 24, 41, 53), (70, 69, 36, 47), (27, 17, 19, 26), (26, 19, 18, 25), (30, 29, 60, 61), (21, 16, 53, 52), (19, 23, 22, 18), (2, 8, 46, 39), (26, 14, 48, 51), (14, 26, 25, 10), (64, 45, 83, 82), (65, 66, 44, 37), (23, 31, 30, 22), (67, 68, 62, 49), (45, 36, 37, 44), (46, 42, 38, 39), (32, 48, 42, 46), (45, 49, 90, 91), (34, 35, 47, 49), (33, 40, 48, 32), (43, 34, 49, 62), (50, 55, 53, 41), (58, 59, 56, 57), (55, 54, 52, 53), (42, 50, 41, 38), (40, 63, 51, 48), (59, 43, 62, 56), (54, 61, 60, 52), (72, 71, 57, 56), (10, 25, 50, 42), (4, 27, 63, 40), (74, 73, 35, 34), (71, 75, 81, 80), (69, 65, 37, 36), (5, 2, 39, 38), (8, 12, 32, 46), (27, 26, 51, 63), (0, 4, 40, 33), (75, 76, 59, 58), (73, 70, 47, 35), (76, 77, 43, 59), (24, 5, 38, 41), (29, 21, 52, 60), (22, 30, 61, 54), (77, 74, 34, 43), (68, 72, 56, 62), (31, 23, 72, 68), (28, 6, 74, 77), (20, 28, 77, 76), (1, 13, 70, 73), (17, 20, 76, 75), (9, 3, 65, 69), (19, 17, 75, 71), (6, 1, 73, 74), (23, 19, 71, 72), (15, 31, 68, 67), (3, 7, 66, 65), (7, 11, 64, 66), (13, 9, 69, 70), (11, 15, 67, 64), (80, 81, 78, 79), (58, 57, 79, 78), (75, 58, 78, 81), (57, 71, 80, 79), (84, 82, 83, 85), (45, 44, 85, 83), (44, 66, 84, 85), (66, 64, 82, 84), (88, 86, 87, 89), (47, 36, 87, 86), (87, 36, 106, 108), (49, 47, 86, 88), (91, 90, 92, 93), (49, 88, 95, 94), (93, 89, 110, 112), (88, 89, 93, 92), (96, 94, 98, 100), (88, 92, 97, 95), (90, 49, 94, 96), (92, 90, 96, 97), (98, 99, 101, 100), (94, 95, 103, 102), (95, 97, 101, 99), (97, 96, 100, 101), (102, 103, 105, 104), (95, 99, 105, 103), (98, 94, 102, 104), (99, 98, 104, 105), (106, 107, 109, 108), (89, 87, 108, 109), (36, 45, 107, 106), (45, 89, 109, 107), (110, 111, 113, 112), (45, 91, 113, 111), (91, 93, 112, 113), (89, 45, 111, 110), (114, 115, 117, 116), (10, 42, 117, 115), (48, 14, 114, 116), (42, 48, 116, 117), (118, 119, 121, 120)])
_uv = me_plane.uv_layers.new(name='UVMap')
_uv.uv.foreach_set('vector', [0.0, 0.0, 0.0, 0.0, 0.0, 0.0, 0.0, 0.0, 0.961, 0.9537, 0.961, 0.05049, 0.961, 0.05049, 0.961, 0.9537, 0.9149, 0.9537, 0.961, 0.9537, 0.961, 1.0, 0.9149, 1.0, 0.9149, 0.05049, 0.961, 0.05049, 0.961, 0.9537, 0.9149, 0.9537, 0.156, 0.9537, 0.5585, 0.9537, 0.5585, 0.9537, 0.156, 0.9537, 0.1226, 0.9537, 0.156, 0.9537, 0.156, 0.9537, 0.1226, 0.9537, 0.03664, 0.05049, 0.03664, 0.9537, 0.03664, 0.9537, 0.03664, 0.05049, 0.0, 0.0, 0.0, 0.0, 0.0, 0.0, 0.0, 0.0, 0.0, 0.0, 0.0, 0.0, 0.0, 0.0, 0.0, 0.0, 0.1226, 0.0, 0.156, 0.0, 0.156, 0.05049, 0.1226, 0.05049, 0.1226, 0.05049, 0.156, 0.05049, 0.156, 0.9537, 0.1226, 0.9537, 0.9149, 0.9537, 0.9149, 1.0, 0.9149, 1.0, 0.9149, 0.9537, 0.0, 0.0, 0.0, 0.0, 0.0, 0.0, 0.0, 0.0, 0.156, 0.05049, 0.5585, 0.05049, 0.5585, 0.9537, 0.156, 0.9537, 0.0, 0.0, 0.0, 0.0, 0.0, 0.0, 0.0, 0.0, 0.1226, 0.05049, 0.03664, 0.05049, 0.03664, 0.05049, 0.1226, 0.05049, 0.03664, 0.05049, 0.1226, 0.05049, 0.1226, 0.9537, 0.03664, 0.9537, 0.961, 0.9537, 0.961, 0.9537, 0.961, 0.9537, 0.961, 0.9537, 0.0, 0.0, 0.0, 0.0, 0.0, 0.0, 0.0, 0.0, 0.5585, 0.05049, 0.9149, 0.05049, 0.9149, 0.9537, 0.5585, 0.9537, 0.961, 0.05049, 0.9149, 0.05049, 0.9149, 0.05049, 0.961, 0.05049, 0.961, 0.9537, 1.0, 0.9537, 1.0, 1.0, 0.961, 1.0, 0.0, 0.9537, 0.03664, 0.9537, 0.03664, 1.0, 0.0, 1.0, 0.0, 0.05049, 0.03664, 0.05049, 0.03664, 0.9537, 0.0, 0.9537, 0.961, 0.9537, 0.961, 0.05049, 0.961, 0.05049, 0.961, 0.9537, 0.961, 0.0, 1.0, 0.0, 1.0, 0.05049, 0.961, 0.05049, 0.0, 0.0, 0.03664, 0.0, 0.03664, 0.05049, 0.0, 0.05049, 0.9149, 0.0, 0.961, 0.0, 0.961, 0.05049, 0.9149, 0.05049, 0.1226, 0.9537, 0.156, 0.9537, 0.156, 1.0, 0.1226, 1.0, 0.156, 0.0, 0.5585, 0.0, 0.5585, 0.05049, 0.156, 0.05049, 0.156, 0.9537, 0.5585, 0.9537, 0.5585, 1.0, 0.156, 1.0, 0.03664, 0.9537, 0.1226, 0.9537, 0.1226, 1.0, 0.03664, 1.0, 0.03664, 0.0, 0.1226, 0.0, 0.1226, 0.05049, 0.03664, 0.05049, 0.5585, 0.0, 0.9149, 0.0, 0.9149, 0.05049, 0.5585, 0.05049, 0.5585, 0.9537, 0.9149, 0.9537, 0.9149, 1.0, 0.5585, 1.0, 0.5585, 0.05049, 0.156, 0.05049, 0.156, 0.05049, 0.5585, 0.05049, 0.03664, 0.9537, 0.1226, 0.9537, 0.1226, 0.9537, 0.03664, 0.9537, 0.0, 0.0, 0.0, 0.0, 0.0, 0.0, 0.0, 0.0, 0.0, 0.0, 0.0, 0.0, 0.0, 0.0, 0.0, 0.0, 0.156, 0.05049, 0.156, 0.0, 0.156, 0.0, 0.156, 0.05049, 0.0, 0.0, 0.0, 0.0, 0.0, 0.0, 0.0, 0.0, 0.0, 0.0, 0.0, 0.0, 0.0, 0.0, 0.0, 0.0, 0.0, 0.0, 0.0, 0.0, 0.0, 0.0, 0.0, 0.0, 0.1226, 0.0, 0.1226, 0.05049, 0.1226, 0.05049, 0.1226, 0.0, 0.0, 0.0, 0.0, 0.0, 0.0, 0.0, 0.0, 0.0, 0.0, 0.0, 0.0, 0.0, 0.0, 0.0, 0.0, 0.0, 0.0, 0.0, 0.0, 0.0, 0.0, 0.0, 0.0, 0.0, 0.0, 0.0, 0.0, 0.0, 0.0, 0.0, 0.0, 0.0, 0.0, 0.0, 0.0, 0.0, 0.0, 0.0, 0.0, 0.0, 0.0, 0.0, 0.0, 0.0, 0.0, 0.0, 0.0, 0.0, 0.5585, 0.9537, 0.9149, 0.9537, 0.9149, 0.9537, 0.5585, 0.9537, 0.0, 0.0, 0.0, 0.0, 0.0, 0.0, 0.0, 0.0, 0.9149, 0.05049, 0.5585, 0.05049, 0.5585, 0.05049, 0.9149, 0.05049, 0.9149, 0.05049, 0.5585, 0.05049, 0.5585, 0.05049, 0.9149, 0.05049, 0.0, 0.0, 0.0, 0.0, 0.0, 0.0, 0.0, 0.0, 0.0, 0.0, 0.0, 0.0, 0.0, 0.0, 0.0, 0.0, 0.0, 0.0, 0.0, 0.0, 0.0, 0.0, 0.0, 0.0, 0.0, 0.0, 0.0, 0.0, 0.0, 0.0, 0.0, 0.0, 0.0, 0.0, 0.0, 0.0, 0.0, 0.0, 0.0, 0.0, 0.156, 0.05049, 0.156, 0.0, 0.156, 0.0, 0.156, 0.05049, 0.0, 0.0, 0.0, 0.0, 0.0, 0.0, 0.0, 0.0, 0.5585, 0.05049, 0.156, 0.05049, 0.156, 0.05049, 0.5585, 0.05049, 0.961, 0.05049, 0.9149, 0.05049, 0.9149, 0.05049, 0.961, 0.05049, 0.0, 0.0, 0.0, 0.0, 0.0, 0.0, 0.0, 0.0, 0.961, 1.0, 0.961, 0.9537, 0.961, 0.9537, 0.961, 1.0, 0.0, 0.0, 0.0, 0.0, 0.0, 0.0, 0.0, 0.0, 0.961, 0.9537, 0.961, 0.05049, 0.961, 0.05049, 0.961, 0.9537, 0.156, 0.05049, 0.156, 0.0, 0.156, 0.0, 0.156, 0.05049, 0.156, 0.0, 0.156, 0.05049, 0.156, 0.05049, 0.156, 0.0, 0.0, 0.0, 0.0, 0.0, 0.0, 0.0, 0.0, 0.0, 0.156, 0.05049, 0.156, 0.05049, 0.156, 0.05049, 0.156, 0.05049, 0.961, 1.0, 0.961, 0.9537, 0.961, 0.9537, 0.961, 1.0, 0.961, 0.9537, 0.961, 1.0, 0.961, 1.0, 0.961, 0.9537, 0.0, 0.0, 0.0, 0.0, 0.0, 0.0, 0.0, 0.0, 0.961, 1.0, 0.961, 0.9537, 0.961, 0.9537, 0.961, 1.0, 0.961, 0.05049, 1.0, 0.05049, 1.0, 0.9537, 0.961, 0.9537, 0.0, 0.0, 0.0, 0.0, 0.0, 0.0, 0.0, 0.0, 0.0, 0.0, 0.0, 0.0, 0.0, 0.0, 0.0, 0.0, 0.961, 0.05049, 1.0, 0.05049, 1.0, 0.05049, 0.961, 0.05049, 0.961, 0.9537, 0.961, 0.05049, 0.961, 0.05049, 0.961, 0.9537, 0.961, 0.05049, 0.961, 0.05049, 0.961, 0.05049, 0.961, 0.05049, 0.961, 0.9537, 0.961, 0.9537, 0.961, 0.9537, 0.961, 0.9537, 0.961, 0.05049, 0.961, 0.9537, 0.961, 0.9537, 0.961, 0.05049, 0.961, 0.05049, 0.961, 0.05049, 0.961, 0.05049, 0.961, 0.05049, 0.961, 0.05049, 0.961, 0.05049, 0.961, 0.05049, 0.961, 0.05049, 0.961, 0.05049, 0.961, 0.05049, 0.961, 0.05049, 0.961, 0.05049, 0.961, 0.05049, 0.961, 0.05049, 0.961, 0.05049, 0.961, 0.05049, 0.961, 0.05049, 0.961, 0.05049, 0.961, 0.05049, 0.961, 0.05049, 0.961, 0.05049, 0.961, 0.05049, 0.961, 0.05049, 0.961, 0.05049, 0.961, 0.05049, 0.961, 0.05049, 0.961, 0.05049, 0.961, 0.05049, 0.961, 0.05049, 0.961, 0.05049, 0.961, 0.05049, 0.961, 0.05049, 0.961, 0.05049, 0.961, 0.05049, 0.961, 0.05049, 0.961, 0.05049, 0.961, 0.05049, 0.961, 0.05049, 0.961, 0.05049, 0.961, 0.05049, 0.961, 0.05049, 0.961, 0.05049, 0.961, 0.05049, 0.961, 0.05049, 0.961, 0.05049, 0.961, 0.05049, 0.961, 0.05049, 0.961, 0.05049, 1.0, 0.9537, 0.961, 0.9537, 0.961, 0.9537, 1.0, 0.9537, 0.961, 0.9537, 1.0, 0.9537, 1.0, 0.9537, 0.961, 0.9537, 1.0, 0.9537, 0.961, 0.9537, 0.961, 0.9537, 1.0, 0.9537, 0.961, 0.9537, 0.961, 0.9537, 0.961, 0.9537, 0.961, 0.9537, 0.961, 0.9537, 0.961, 0.9537, 0.961, 0.9537, 0.961, 0.9537, 0.961, 0.9537, 0.961, 0.9537, 0.961, 0.9537, 0.961, 0.9537, 0.961, 0.9537, 0.961, 0.9537, 0.961, 0.9537, 0.961, 0.9537, 0.961, 0.9537, 0.961, 0.9537, 0.961, 0.9537, 0.961, 0.9537, 0.03664, 0.05049, 0.03664, 0.9537, 0.03664, 0.9537, 0.03664, 0.05049, 0.03664, 0.9537, 0.03664, 0.9537, 0.03664, 0.9537, 0.03664, 0.9537, 0.03664, 0.05049, 0.03664, 0.05049, 0.03664, 0.05049, 0.03664, 0.05049, 0.03664, 0.9537, 0.03664, 0.05049, 0.03664, 0.05049, 0.03664, 0.9537, 0.0, 0.0, 1.0, 0.0, 1.0, 1.0, 0.0, 1.0])
me_plane.materials.append(mat_material_001)
me_plane.use_remesh_fix_poles = True
me_plane.use_remesh_preserve_attributes = False
me_plane.update()

# ---- objects
ob_cube = bpy.data.objects.new('Cube', me_cube_001)
ob_cube_001 = bpy.data.objects.new('Cube.001', me_cube_002)
ob_cube_002 = bpy.data.objects.new('Cube.002', me_cube_003)
ob_plane = bpy.data.objects.new('Plane', me_plane)

# ---- transforms, parenting, visibility, modifiers, constraints
ob_cube.parent = ob_plane
ob_cube.matrix_parent_inverse = Matrix(((0.08361, -0.0, 0.0, -0.8376), (-0.0, 0.09933, -0.0, -0.7905), (0.0, -0.0, 0.08392, 0.08763), (-0.0, 0.0, -0.0, 1.0)))
ob_cube.location = (0.0, 0.0, 0.9877)
ob_cube_001.parent = ob_plane
ob_cube_001.matrix_parent_inverse = Matrix(((0.08361, -0.0, 0.0, -0.8376), (-0.0, 0.09933, -0.0, -0.7905), (0.0, -0.0, 0.08392, 0.08763), (-0.0, 0.0, -0.0, 1.0)))
ob_cube_001.location = (2.806, 0.0, 1.039)
ob_cube_002.parent = ob_plane
ob_cube_002.matrix_parent_inverse = Matrix(((0.08361, -0.0, 0.0, -0.8376), (-0.0, 0.09933, -0.0, -0.7905), (0.0, -0.0, 0.08392, 0.08763), (-0.0, 0.0, -0.0, 1.0)))
ob_cube_002.location = (0.03369, 6.107, 0.9882)
ob_plane.location = (10.02, 7.958, -1.044)
ob_plane.scale = (11.96, 10.07, 11.92)

# ---- collection membership
col_collection.objects.link(ob_cube)
col_collection.objects.link(ob_cube_001)
col_collection.objects.link(ob_cube_002)
col_collection.objects.link(ob_plane)

# ---- scene / render settings (as saved in the file)
scene.frame_start = 1; scene.frame_end = 250; scene.frame_set(1)
scene.render.engine = 'BLENDER_EEVEE_NEXT'
scene.cycles.sampling_pattern = 'TABULATED_SOBOL'
scene.cycles.use_light_tree = False
scene.view_settings.view_transform = 'Filmic'
bpy.context.view_layer.update()

# ---- added for rendering (the .blend has no active camera and no usable light): camera, sun
cam_auto = bpy.data.cameras.new('AutoCamera')
cam_auto.lens = 50.0
cam_auto.sensor_width = 36.0
cam_auto.clip_end = 1000.0
ob_auto_camera = bpy.data.objects.new('AutoCamera', cam_auto)
scene.collection.objects.link(ob_auto_camera)
ob_auto_camera.location = (45.9028, -35.5185, 31.544)
ob_auto_camera.rotation_euler = (1.09748, -7.21219e-08, 0.694738)
scene.camera = ob_auto_camera
light_auto_sun = bpy.data.lights.new('AutoSun', 'SUN')
light_auto_sun.energy = 3.0
light_auto_sun.angle = 0.0523599
ob_auto_sun = bpy.data.objects.new('AutoSun', light_auto_sun)
scene.collection.objects.link(ob_auto_sun)
ob_auto_sun.rotation_euler = (0.872665, 0.174533, 0.523599)
bpy.context.view_layer.update()
